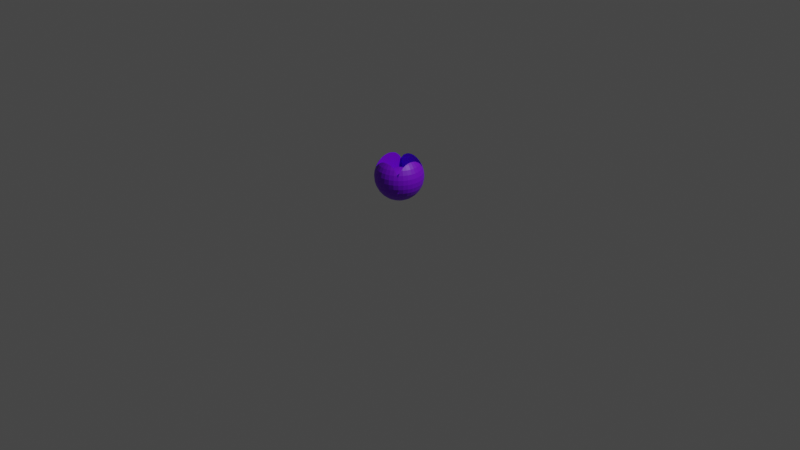 # Source: squish.blend  (saved by Blender 3.0.42; exported with 4.5.12 LTS)
import bpy
from mathutils import Matrix  # noqa: F401  (used for matrix-valued properties, if any)

bpy.ops.wm.read_factory_settings(use_empty=True)
scene = bpy.context.scene
scene.name = 'Scene'

# ---- collections
col_collection = bpy.data.collections.new('Collection'); scene.collection.children.link(col_collection)

# ---- materials (node trees are filled in below, after node groups)
mat_material_001 = bpy.data.materials.new('Material.001')
mat_material_001.use_transparent_shadow = False
mat_material_002 = bpy.data.materials.new('Material.002')
mat_material_002.use_transparent_shadow = False

# ---- material node trees
mat_material_001.use_nodes = True; mat_material_001.node_tree.nodes.clear()
_N = mat_material_001.node_tree.nodes; _L = mat_material_001.node_tree.links
n0 = _N.new('ShaderNodeBsdfPrincipled'); n0.name = 'Principled BSDF'; n0.location = (10, 300)
n0.distribution = 'GGX'
n0.subsurface_method = 'RANDOM_WALK_SKIN'
n0.inputs[0].default_value = (0.8, 0.2255, 0.0, 1.0)
n0.inputs[3].default_value = 1.45
n0.inputs[27].default_value = (0.0, 0.0, 0.0, 1.0)
n0.inputs[28].default_value = 1.0
n1 = _N.new('ShaderNodeOutputMaterial'); n1.name = 'Material Output'; n1.location = (300, 300)
_L.new(n0.outputs[0], n1.inputs[0])
n1.is_active_output = True
mat_material_002.use_nodes = True; mat_material_002.node_tree.nodes.clear()
_N = mat_material_002.node_tree.nodes; _L = mat_material_002.node_tree.links
n0 = _N.new('ShaderNodeBsdfPrincipled'); n0.name = 'Principled BSDF'; n0.location = (10, 300)
n0.distribution = 'GGX'
n0.subsurface_method = 'RANDOM_WALK_SKIN'
n0.inputs[0].default_value = (0.2096, 0.0, 0.8, 1.0)
n0.inputs[3].default_value = 1.45
n0.inputs[27].default_value = (0.0, 0.0, 0.0, 1.0)
n0.inputs[28].default_value = 1.0
n1 = _N.new('ShaderNodeOutputMaterial'); n1.name = 'Material Output'; n1.location = (300, 300)
_L.new(n0.outputs[0], n1.inputs[0])
n1.is_active_output = True

# ---- world
world_world = bpy.data.worlds.new('World'); scene.world = world_world
world_world.use_nodes = True; world_world.node_tree.nodes.clear()
_N = world_world.node_tree.nodes; _L = world_world.node_tree.links
n0 = _N.new('ShaderNodeOutputWorld'); n0.name = 'World Output'; n0.location = (300, 300)
n1 = _N.new('ShaderNodeBackground'); n1.name = 'Background'; n1.location = (10, 300)
n1.inputs[0].default_value = (0.05088, 0.05088, 0.05088, 1.0)
_L.new(n1.outputs[0], n0.inputs[0])
n0.is_active_output = True
world_world.color = (0.05088, 0.05088, 0.05088)
world_world.use_sun_shadow = False
world_world.sun_shadow_jitter_overblur = 0.0

# ---- cameras
cam_camera = bpy.data.cameras.new('Camera')
cam_camera.clip_end = 100.0
cam_camera.ortho_scale = 7.314

# ---- lights
light_light = bpy.data.lights.new('Light', 'POINT')
light_light.transmission_factor = 0.0
light_light.energy = 1000.0
light_light.shadow_soft_size = 0.1
light_light.shadow_maximum_resolution = 0.006
light_light.use_absolute_resolution = True

# ---- meshes
me_cube = bpy.data.meshes.new('Cube')
me_cube.from_pydata([(0.3098, 0.3358, 0.3914), (0.3098, 0.3358, 0.09429), (0.3098, -0.3358, 0.3914), (0.3098, -0.3358, 0.09429), (-0.3098, 0.3358, 0.3914), (-0.3098, 0.3358, 0.09429), (-0.3098, -0.3358, 0.3914), (-0.3098, -0.3358, 0.09429)], [], [(0, 4, 6, 2), (3, 2, 6, 7), (7, 6, 4, 5), (5, 1, 3, 7), (1, 0, 2, 3), (5, 4, 0, 1)])
_uv = me_cube.uv_layers.new(name='UVMap')
_uv.uv.foreach_set('vector', [0.625, 0.5, 0.875, 0.5, 0.875, 0.75, 0.625, 0.75, 0.375, 0.75, 0.625, 0.75, 0.625, 1.0, 0.375, 1.0, 0.375, 0.0, 0.625, 0.0, 0.625, 0.25, 0.375, 0.25, 0.125, 0.5, 0.375, 0.5, 0.375, 0.75, 0.125, 0.75, 0.375, 0.5, 0.625, 0.5, 0.625, 0.75, 0.375, 0.75, 0.375, 0.25, 0.625, 0.25, 0.625, 0.5, 0.375, 0.5])
me_cube.materials.append(mat_material_001)
me_cube.use_remesh_preserve_volume = False
me_cube.use_remesh_preserve_attributes = False
me_cube.use_mirror_vertex_groups = False
me_cube.update()
me_sphere = bpy.data.meshes.new('Sphere')
me_sphere.from_pydata([(0.0, 0.3536, 0.6726), (0.0, 0.4157, 0.5968), (0.0, 0.4619, 0.5103), (0.0, 0.4904, 0.4165), (0.0, 0.4157, 0.04121), (0.0, 0.3536, -0.03456), (0.0, 0.2778, -0.09674), (0.06897, 0.3468, 0.6726), (0.08111, 0.4077, 0.5968), (0.09012, 0.4531, 0.5103), (0.09567, 0.481, 0.4165), (0.09755, 0.4904, 0.319), (0.09567, 0.481, 0.2215), (0.09012, 0.4531, 0.1277), (0.08111, 0.4077, 0.04121), (0.06897, 0.3468, -0.03456), (0.05419, 0.2724, -0.09674), (0.03733, 0.1877, -0.1429), (0.01903, 0.09567, -0.1714), (0.1591, 0.3841, 0.5968), (0.1768, 0.4268, 0.5103), (0.1877, 0.4531, 0.4165), (0.1913, 0.4619, 0.319), (0.1877, 0.4531, 0.2215), (0.1768, 0.4268, 0.1277), (0.1591, 0.3841, 0.04121), (0.1353, 0.3266, -0.03456), (0.1063, 0.2566, -0.09674), (0.07322, 0.1768, -0.1429), (0.03733, 0.09012, -0.1714), (0.231, 0.3457, 0.5968), (0.2566, 0.3841, 0.5103), (0.2724, 0.4077, 0.4165), (0.2778, 0.4157, 0.319), (0.2724, 0.4077, 0.2215), (0.2566, 0.3841, 0.1277), (0.231, 0.3457, 0.04121), (0.1964, 0.294, -0.03456), (0.1543, 0.231, -0.09674), (0.1063, 0.1591, -0.1429), (0.05419, 0.08111, -0.1714), (0.3266, 0.3266, 0.5103), (0.3468, 0.3468, 0.4165), (0.3536, 0.3536, 0.319), (0.3468, 0.3468, 0.2215), (0.3266, 0.3266, 0.1277), (0.294, 0.294, 0.04121), (0.25, 0.25, -0.03456), (0.1964, 0.1964, -0.09674), (0.1353, 0.1353, -0.1429), (0.06897, 0.06897, -0.1714), (0.3457, 0.231, 0.5968), (0.3841, 0.2566, 0.5103), (0.4077, 0.2724, 0.4165), (0.4157, 0.2778, 0.319), (0.4077, 0.2724, 0.2215), (0.3841, 0.2566, 0.1277), (0.3457, 0.231, 0.04121), (0.294, 0.1964, -0.03456), (0.231, 0.1543, -0.09674), (0.1591, 0.1063, -0.1429), (0.08111, 0.05419, -0.1714), (0.3266, 0.1353, 0.6726), (0.3841, 0.1591, 0.5968), (0.4268, 0.1768, 0.5103), (0.4531, 0.1877, 0.4165), (0.4619, 0.1913, 0.319), (0.4531, 0.1877, 0.2215), (0.4268, 0.1768, 0.1277), (0.3841, 0.1591, 0.04121), (0.3266, 0.1353, -0.03456), (0.2566, 0.1063, -0.09674), (0.1768, 0.07322, -0.1429), (0.09012, 0.03733, -0.1714), (0.3468, 0.06897, 0.6726), (0.4077, 0.08111, 0.5968), (0.4531, 0.09012, 0.5103), (0.481, 0.09567, 0.4165), (0.4904, 0.09755, 0.319), (0.481, 0.09567, 0.2215), (0.4531, 0.09012, 0.1277), (0.4077, 0.08111, 0.04121), (0.3468, 0.06897, -0.03456), (0.2724, 0.05419, -0.09674), (0.1877, 0.03733, -0.1429), (0.09567, 0.01903, -0.1714), (0.3536, -2.319e-08, 0.6726), (0.4157, -4.554e-08, 0.5968), (0.4619, -8.29e-09, 0.5103), (0.4904, -4.554e-08, 0.4165), (0.5, -8.28e-08, 0.319), (0.4904, -4.554e-08, 0.2215), (0.4619, -7.535e-08, 0.1277), (0.4157, -5.299e-08, 0.04121), (0.3536, -2.319e-08, -0.03456), (0.2778, -5.672e-08, -0.09674), (0.1913, -4.927e-08, -0.1429), (0.09755, -3.809e-08, -0.1714), (0.3468, -0.06897, 0.6726), (0.4077, -0.08111, 0.5968), (0.4531, -0.09012, 0.5103), (0.481, -0.09567, 0.4165), (0.4904, -0.09755, 0.319), (0.481, -0.09567, 0.2215), (0.4531, -0.09012, 0.1277), (0.4077, -0.08111, 0.04121), (0.3468, -0.06897, -0.03456), (0.2724, -0.05419, -0.09674), (0.1877, -0.03733, -0.1429), (0.09567, -0.01903, -0.1714), (0.3266, -0.1353, 0.6726), (0.3841, -0.1591, 0.5968), (0.4268, -0.1768, 0.5103), (0.4531, -0.1877, 0.4165), (0.4619, -0.1913, 0.319), (0.4531, -0.1877, 0.2215), (0.4268, -0.1768, 0.1277), (0.3841, -0.1591, 0.04121), (0.3266, -0.1353, -0.03456), (0.2566, -0.1063, -0.09674), (0.1768, -0.07322, -0.1429), (0.09012, -0.03733, -0.1714), (0.3457, -0.231, 0.5968), (0.3841, -0.2566, 0.5103), (0.4077, -0.2724, 0.4165), (0.4157, -0.2778, 0.319), (0.4077, -0.2724, 0.2215), (0.3841, -0.2566, 0.1277), (0.3457, -0.231, 0.04121), (0.294, -0.1964, -0.03456), (0.231, -0.1543, -0.09674), (0.1591, -0.1063, -0.1429), (0.08111, -0.05419, -0.1714), (0.3266, -0.3266, 0.5103), (0.3468, -0.3468, 0.4165), (0.3536, -0.3536, 0.319), (0.3468, -0.3468, 0.2215), (0.3266, -0.3266, 0.1277), (0.294, -0.294, 0.04121), (0.25, -0.25, -0.03456), (0.1964, -0.1964, -0.09674), (0.1353, -0.1353, -0.1429), (0.06897, -0.06897, -0.1714), (0.231, -0.3457, 0.5968), (0.2566, -0.3841, 0.5103), (0.2724, -0.4077, 0.4165), (0.2778, -0.4157, 0.319), (0.2724, -0.4077, 0.2215), (0.2566, -0.3841, 0.1277), (0.231, -0.3457, 0.04121), (0.1964, -0.294, -0.03456), (0.1543, -0.231, -0.09674), (0.1063, -0.1591, -0.1429), (0.05419, -0.08111, -0.1714), (0.1591, -0.3841, 0.5968), (0.1768, -0.4268, 0.5103), (0.1877, -0.4531, 0.4165), (0.1913, -0.4619, 0.319), (0.1877, -0.4531, 0.2215), (0.1768, -0.4268, 0.1277), (0.1591, -0.3841, 0.04121), (0.1353, -0.3266, -0.03456), (0.1063, -0.2566, -0.09674), (0.07322, -0.1768, -0.1429), (0.03733, -0.09012, -0.1714), (0.06897, -0.3468, 0.6726), (0.08111, -0.4077, 0.5968), (0.09012, -0.4531, 0.5103), (0.09567, -0.481, 0.4165), (0.09754, -0.4904, 0.319), (0.09567, -0.481, 0.2215), (0.09012, -0.4531, 0.1277), (0.08111, -0.4077, 0.04121), (0.06897, -0.3468, -0.03456), (0.05419, -0.2724, -0.09674), (0.03733, -0.1877, -0.1429), (0.01903, -0.09567, -0.1714), (2.343e-08, -0.3536, 0.6726), (-6.373e-09, -0.4157, 0.5968), (8.528e-09, -0.4619, 0.5103), (-3.618e-08, -0.4904, 0.4165), (-1.33e-07, -0.5, 0.319), (-3.618e-08, -0.4904, 0.2215), (-5.853e-08, -0.4619, 0.1277), (-2.127e-08, -0.4157, 0.04121), (2.343e-08, -0.3536, -0.03456), (-3.245e-08, -0.2778, -0.09674), (1.077e-09, -0.1913, -0.1429), (-7.856e-10, -0.09755, -0.1714), (-0.06897, -0.3468, 0.6726), (-0.08111, -0.4077, 0.5968), (-0.09012, -0.4531, 0.5103), (-0.09567, -0.481, 0.4165), (-0.09755, -0.4904, 0.319), (-0.09567, -0.481, 0.2215), (-0.09012, -0.4531, 0.1277), (-0.08111, -0.4077, 0.04121), (-0.06897, -0.3468, -0.03456), (-0.05419, -0.2724, -0.09674), (-0.03733, -0.1877, -0.1429), (-0.01903, -0.09567, -0.1714), (-0.1591, -0.3841, 0.5968), (-0.1768, -0.4268, 0.5103), (-0.1877, -0.4531, 0.4165), (-0.1913, -0.4619, 0.319), (-0.1877, -0.4531, 0.2215), (-0.1768, -0.4268, 0.1277), (-0.1591, -0.3841, 0.04121), (-0.1353, -0.3266, -0.03456), (-0.1063, -0.2566, -0.09674), (-0.07322, -0.1768, -0.1429), (-0.03733, -0.09012, -0.1714), (-0.231, -0.3457, 0.5968), (-0.2566, -0.3841, 0.5103), (-0.2724, -0.4077, 0.4165), (-0.2778, -0.4157, 0.319), (-0.2724, -0.4077, 0.2215), (-0.2566, -0.3841, 0.1277), (-0.231, -0.3457, 0.04121), (-0.1964, -0.294, -0.03456), (-0.1543, -0.231, -0.09674), (-0.1063, -0.1591, -0.1429), (-0.05419, -0.08111, -0.1714), (-0.3266, -0.3266, 0.5103), (-0.3468, -0.3468, 0.4165), (-0.3536, -0.3536, 0.319), (-0.3468, -0.3468, 0.2215), (-0.3266, -0.3266, 0.1277), (-0.294, -0.294, 0.04121), (-0.25, -0.25, -0.03456), (-0.1964, -0.1964, -0.09674), (-0.1353, -0.1353, -0.1429), (-0.06897, -0.06897, -0.1714), (-0.3457, -0.231, 0.5968), (-0.3841, -0.2566, 0.5103), (-0.4077, -0.2724, 0.4165), (-0.4157, -0.2778, 0.319), (-0.4077, -0.2724, 0.2215), (-0.3841, -0.2566, 0.1277), (-0.3457, -0.231, 0.04121), (-0.294, -0.1964, -0.03456), (-0.231, -0.1543, -0.09674), (-0.1591, -0.1063, -0.1429), (-0.08111, -0.05419, -0.1714), (-0.3266, -0.1353, 0.6726), (-0.3841, -0.1591, 0.5968), (-0.4268, -0.1768, 0.5103), (-0.4531, -0.1877, 0.4165), (-0.4619, -0.1913, 0.319), (-0.4531, -0.1877, 0.2215), (-0.4268, -0.1768, 0.1277), (-0.3841, -0.1591, 0.04121), (-0.3266, -0.1353, -0.03456), (-0.2566, -0.1063, -0.09674), (-0.1768, -0.07322, -0.1429), (-0.09012, -0.03733, -0.1714), (-0.3468, -0.06897, 0.6726), (-0.4077, -0.08111, 0.5968), (-0.4531, -0.09012, 0.5103), (-0.481, -0.09567, 0.4165), (-0.4904, -0.09754, 0.319), (-0.481, -0.09567, 0.2215), (-0.4531, -0.09012, 0.1277), (-0.4077, -0.08111, 0.04121), (-0.3468, -0.06897, -0.03456), (-0.2724, -0.05419, -0.09674), (-0.1877, -0.03733, -0.1429), (-0.09567, -0.01903, -0.1714), (-0.3536, -4.554e-08, 0.6726), (-0.4157, -2.319e-08, 0.5968), (-0.4619, -8.399e-10, 0.5103), (-0.4904, 3.641e-08, 0.4165), (-0.5, 1.929e-07, 0.319), (-0.4904, 3.641e-08, 0.2215), (-0.4619, 5.876e-08, 0.1277), (-0.4157, -1.574e-08, 0.04121), (-0.3536, -4.554e-08, -0.03456), (-0.2778, 2.885e-09, -0.09674), (-0.1913, -3.064e-08, -0.1429), (-0.09755, -3.437e-08, -0.1714), (-0.3468, 0.06897, 0.6726), (-0.4077, 0.08111, 0.5968), (-0.4531, 0.09012, 0.5103), (-0.481, 0.09567, 0.4165), (-0.4904, 0.09755, 0.319), (-0.481, 0.09567, 0.2215), (-0.4531, 0.09012, 0.1277), (-0.4077, 0.08111, 0.04121), (-0.3468, 0.06897, -0.03456), (-0.2724, 0.05419, -0.09674), (-0.1877, 0.03733, -0.1429), (-0.09567, 0.01903, -0.1714), (-0.3266, 0.1353, 0.6726), (-0.3841, 0.1591, 0.5968), (-0.4268, 0.1768, 0.5103), (-0.4531, 0.1877, 0.4165), (-0.4619, 0.1913, 0.319), (-0.4531, 0.1877, 0.2215), (-0.4268, 0.1768, 0.1277), (-0.3841, 0.1591, 0.04121), (-0.3266, 0.1353, -0.03456), (-0.2566, 0.1063, -0.09674), (-0.1768, 0.07322, -0.1429), (-0.09012, 0.03733, -0.1714), (-0.3457, 0.231, 0.5968), (-0.3841, 0.2566, 0.5103), (-0.4077, 0.2724, 0.4165), (-0.4157, 0.2778, 0.319), (-0.4077, 0.2724, 0.2215), (-0.3841, 0.2566, 0.1277), (-0.3457, 0.231, 0.04121), (-0.294, 0.1964, -0.03456), (-0.231, 0.1543, -0.09674), (-0.1591, 0.1063, -0.1429), (-0.08111, 0.05419, -0.1714), (-0.3266, 0.3266, 0.5103), (-0.3468, 0.3468, 0.4165), (-0.3536, 0.3536, 0.319), (-0.3468, 0.3468, 0.2215), (-0.3266, 0.3266, 0.1277), (-0.294, 0.294, 0.04121), (-0.25, 0.25, -0.03456), (-0.1964, 0.1964, -0.09674), (-0.1353, 0.1353, -0.1429), (-0.06897, 0.06897, -0.1714), (-0.231, 0.3457, 0.5968), (-0.2566, 0.3841, 0.5103), (-0.2724, 0.4077, 0.4165), (-0.2778, 0.4157, 0.319), (-0.2724, 0.4077, 0.2215), (-0.2566, 0.3841, 0.1277), (-0.231, 0.3457, 0.04121), (-0.1964, 0.294, -0.03456), (-0.1543, 0.231, -0.09674), (-0.1063, 0.1591, -0.1429), (-0.05419, 0.08111, -0.1714), (-0.1591, 0.3841, 0.5968), (-0.1768, 0.4268, 0.5103), (-0.1877, 0.4531, 0.4165), (-0.1913, 0.4619, 0.319), (-0.1877, 0.4531, 0.2215), (-0.1768, 0.4268, 0.1277), (-0.1591, 0.3841, 0.04121), (-0.1353, 0.3266, -0.03456), (-0.1063, 0.2566, -0.09674), (-0.07322, 0.1768, -0.1429), (-0.03733, 0.09012, -0.1714), (-0.06897, 0.3468, 0.6726), (-0.08111, 0.4077, 0.5968), (-0.09012, 0.4531, 0.5103), (-0.09567, 0.481, 0.4165), (-0.09754, 0.4904, 0.319), (-0.09567, 0.481, 0.2215), (-0.09012, 0.4531, 0.1277), (-0.08111, 0.4077, 0.04121), (-0.06897, 0.3468, -0.03456), (-0.05419, 0.2724, -0.09674), (-0.03733, 0.1877, -0.1429), (-0.01903, 0.09567, -0.1714), (2.693e-07, 0.5, 0.319), (1.128e-07, 0.4904, 0.2215), (9.793e-08, 0.4619, 0.1277), (3.46e-08, 0.1913, -0.1429), (1.412e-08, 0.09755, -0.1714), (0.0, -4.371e-08, -0.181), (-0.228, 0.3413, 0.6032), (0.227, -0.3398, 0.6055), (0.3219, -0.1441, 0.6726), (0.3219, 0.1442, 0.6726), (0.0, 0.3401, 0.6836), (-0.3045, -0.1767, 0.6726), (0.3239, 0.2575, 0.5968), (0.238, -0.3399, 0.5968), (-0.306, 0.2793, 0.5968), (-0.3051, 0.1756, 0.6726), (-0.3044, -0.06054, 0.708), (0.3214, 0.06392, 0.6938), (0.3239, -0.2575, 0.5968), (-0.3069, 0.3428, 0.5103), (0.1411, 0.3407, 0.654), (0.3261, 0.3261, 0.5118), (-0.3048, 0.1263, 0.6919), (-0.06749, -0.3393, 0.6788), (-0.2282, -0.3415, 0.6028), (0.3086, -0.3415, 0.5103), (0.3218, -0.1333, 0.6768), (-0.2358, -0.3417, 0.5968), (0.323, 0.2158, 0.63), (-0.3044, -0.1261, 0.6923), (0.09022, 0.3403, 0.6726), (0.3218, 0.1333, 0.6769), (0.2358, 0.3417, 0.5968), (-0.3046, 0.06058, 0.7078), (1.265e-08, -0.3389, 0.6845), (-0.3053, 0.204, 0.6559), (-0.1409, -0.3401, 0.6548), (-0.3053, -0.3053, 0.5669), (0.323, -0.2158, 0.6299), (0.3214, -0.06392, 0.6938), (0.09512, -0.3388, 0.6726), (0.3261, 0.3271, 0.5103), (0.3064, 0.3433, 0.5103), (-0.305, -0.2805, 0.5968), (-0.141, 0.3405, 0.6543), (-0.3057, -0.3438, 0.5103), (-0.3046, -0.2035, 0.657), (0.1404, -0.339, 0.6562), (-0.09065, 0.3402, 0.6726), (-0.2362, 0.3414, 0.5968), (-0.06765, 0.3401, 0.6781), (-0.3044, -1.414e-08, 0.7129), (-0.09276, -0.3395, 0.6726), (0.06739, -0.3388, 0.6792), (0.3212, -3.75e-08, 0.6991), (-0.3064, 0.3064, 0.564), (0.2283, 0.3416, 0.6027), (0.06767, 0.3402, 0.678), (0.3273, 0.3441, 0.4642), (0.3272, -0.3423, 0.4691), (-9.732e-05, 0.09755, 0.4543), (-9.732e-05, 0.1913, 0.4258), (-9.732e-05, 0.2778, 0.3796), (0.01893, 0.09567, 0.4543), (0.03723, 0.1877, 0.4258), (0.0541, 0.2724, 0.3796), (0.03723, 0.09012, 0.4543), (0.07313, 0.1768, 0.4258), (0.1062, 0.2566, 0.3796), (0.1352, 0.3266, 0.3175), (0.0541, 0.08111, 0.4543), (0.1062, 0.1591, 0.4258), (0.1542, 0.231, 0.3796), (0.1963, 0.294, 0.3175), (0.06888, 0.06897, 0.4543), (0.1352, 0.1353, 0.4258), (0.1963, 0.1964, 0.3796), (0.2499, 0.25, 0.3175), (0.2939, 0.294, 0.2417), (0.08101, 0.05419, 0.4543), (0.159, 0.1063, 0.4258), (0.2309, 0.1543, 0.3796), (0.2939, 0.1964, 0.3175), (0.3238, 0.2575, 0.2417), (0.09002, 0.03733, 0.4543), (0.1767, 0.07322, 0.4258), (0.2565, 0.1063, 0.3796), (0.3218, 0.1442, 0.3175), (0.09557, 0.01903, 0.4543), (0.1876, 0.03733, 0.4258), (0.2724, 0.05419, 0.3796), (0.09745, -3.439e-08, 0.4543), (0.1912, -6.047e-08, 0.4258), (0.2777, -5.674e-08, 0.3796), (0.09557, -0.01903, 0.4543), (0.1876, -0.03733, 0.4258), (0.2724, -0.05419, 0.3796), (0.09002, -0.03733, 0.4543), (0.1767, -0.07322, 0.4258), (0.2565, -0.1063, 0.3796), (0.08101, -0.05419, 0.4543), (0.159, -0.1063, 0.4258), (0.2309, -0.1543, 0.3796), (0.2939, -0.1964, 0.3175), (0.06888, -0.06897, 0.4543), (0.1352, -0.1353, 0.4258), (0.1963, -0.1964, 0.3796), (0.2499, -0.25, 0.3175), (0.2939, -0.294, 0.2417), (0.3265, -0.3266, 0.1553), (0.0541, -0.08111, 0.4543), (0.1062, -0.1591, 0.4258), (0.1542, -0.231, 0.3796), (0.1963, -0.294, 0.3175), (0.2379, -0.3399, 0.2417), (0.3085, -0.3415, 0.1553), (0.03723, -0.09012, 0.4543), (0.07313, -0.1768, 0.4258), (0.1062, -0.2566, 0.3796), (0.1352, -0.3266, 0.3175), (0.01893, -0.09567, 0.4543), (0.03723, -0.1877, 0.4258), (0.0541, -0.2724, 0.3796), (0.09502, -0.3388, 0.3175), (-9.732e-05, -0.09755, 0.4543), (-9.734e-05, -0.1913, 0.4258), (-9.736e-05, -0.2778, 0.3796), (-0.01913, -0.09567, 0.4543), (-0.03743, -0.1877, 0.4258), (-0.05429, -0.2724, 0.3796), (-0.03743, -0.09012, 0.4543), (-0.07332, -0.1768, 0.4258), (-0.1064, -0.2566, 0.3796), (-0.1354, -0.3266, 0.3175), (-0.05429, -0.08111, 0.4543), (-0.1064, -0.1591, 0.4258), (-0.1544, -0.231, 0.3796), (-0.1965, -0.294, 0.3175), (-0.06907, -0.06897, 0.4543), (-0.1354, -0.1353, 0.4258), (-0.1965, -0.1964, 0.3796), (-0.2501, -0.25, 0.3175), (-0.2941, -0.294, 0.2417), (-0.2359, -0.3417, 0.2417), (-0.0812, -0.05419, 0.4543), (-0.1592, -0.1063, 0.4258), (-0.2311, -0.1543, 0.3796), (-0.2941, -0.1964, 0.3175), (-0.3051, -0.2805, 0.2417), (-9.736e-05, -6.046e-08, 0.4639), (-0.09022, -0.03733, 0.4543), (-0.1769, -0.07322, 0.4258), (-0.2567, -0.1063, 0.3796), (-0.3046, -0.1767, 0.3175), (-0.09577, -0.01903, 0.4543), (-0.1878, -0.03733, 0.4258), (-0.2725, -0.05419, 0.3796), (-0.09764, -3.625e-08, 0.4543), (-0.1914, -2.321e-08, 0.4258), (-0.2779, 2.863e-09, 0.3796), (-0.09577, 0.01903, 0.4543), (-0.1878, 0.03733, 0.4258), (-0.2725, 0.05419, 0.3796), (-0.09022, 0.03733, 0.4543), (-0.1769, 0.07322, 0.4258), (-0.2567, 0.1063, 0.3796), (-0.0812, 0.05419, 0.4543), (-0.1592, 0.1063, 0.4258), (-0.2311, 0.1543, 0.3796), (-0.2941, 0.1964, 0.3175), (-0.3052, 0.1756, 0.3175), (-0.06907, 0.06897, 0.4543), (-0.1354, 0.1353, 0.4258), (-0.1965, 0.1964, 0.3796), (-0.2501, 0.25, 0.3175), (-0.2941, 0.294, 0.2417), (-0.05429, 0.08111, 0.4543), (-0.1064, 0.1591, 0.4258), (-0.1544, 0.231, 0.3796), (-0.1965, 0.294, 0.3175), (-0.2363, 0.3414, 0.2417), (-0.03743, 0.09012, 0.4543), (-0.07332, 0.1768, 0.4258), (-0.1064, 0.2566, 0.3796), (-0.1354, 0.3266, 0.3175), (-0.01913, 0.09567, 0.4543), (-0.03743, 0.1877, 0.4258), (-0.05429, 0.2724, 0.3796), (-0.09074, 0.3402, 0.3175), (-0.2281, 0.3413, 0.2481), (0.2269, -0.3398, 0.2504), (0.3218, -0.1441, 0.3175), (-9.732e-05, 0.3401, 0.3285), (-0.3061, 0.2793, 0.2417), (-0.3045, -0.06054, 0.3529), (0.3213, 0.06392, 0.3387), (0.3238, -0.2575, 0.2417), (0.141, 0.3407, 0.299), (0.326, 0.3261, 0.1567), (-0.3049, 0.1263, 0.3368), (-0.06759, -0.3393, 0.3237), (-0.2283, -0.3415, 0.2477), (0.3217, -0.1333, 0.3218), (0.3229, 0.2158, 0.2749), (-0.3045, -0.1261, 0.3372), (0.09012, 0.3403, 0.3175), (0.3217, 0.1333, 0.3218), (0.2357, 0.3417, 0.2417), (-0.3047, 0.06058, 0.3528), (-9.731e-05, -0.3389, 0.3295), (-0.3054, 0.204, 0.3008), (-0.141, -0.3401, 0.2997), (-0.3054, -0.3053, 0.2118), (0.3229, -0.2158, 0.2749), (0.3213, -0.06392, 0.3387), (0.326, 0.3271, 0.1553), (0.3063, 0.3433, 0.1553), (-0.1411, 0.3405, 0.2992), (-0.3047, -0.2035, 0.3019), (0.1403, -0.339, 0.3012), (-0.06775, 0.3401, 0.323), (-0.3045, -1.416e-08, 0.3578), (-0.09286, -0.3395, 0.3175), (0.06729, -0.3388, 0.3241), (0.3211, -3.752e-08, 0.344), (-0.3065, 0.3064, 0.2089), (0.2282, 0.3416, 0.2476), (0.06757, 0.3402, 0.3229), (-0.3058, -0.3438, 0.1553), (0.3272, 0.3441, 0.1091), (-0.307, 0.3428, 0.1553), (0.3271, -0.3423, 0.114)], [], [(360, 359, 11, 12), (361, 360, 12, 13), (4, 361, 13, 14), (0, 369, 416, 7), (5, 4, 14, 15), (1, 0, 7, 8), (6, 5, 15, 16), (2, 1, 8, 9), (362, 6, 16, 17), (3, 2, 9, 10), (363, 362, 17, 18), (359, 3, 10, 11), (364, 363, 18), (11, 10, 21, 22), (364, 18, 29), (12, 11, 22, 23), (13, 12, 23, 24), (14, 13, 24, 25), (7, 416, 389), (15, 14, 25, 26), (8, 7, 389, 379, 19), (16, 15, 26, 27), (9, 8, 19, 20), (17, 16, 27, 28), (10, 9, 20, 21), (18, 17, 28, 29), (26, 25, 36, 37), (19, 379, 415, 30), (27, 26, 37, 38), (20, 19, 30, 31), (28, 27, 38, 39), (21, 20, 31, 32), (29, 28, 39, 40), (22, 21, 32, 33), (364, 29, 40), (23, 22, 33, 34), (24, 23, 34, 35), (25, 24, 35, 36), (364, 40, 50), (34, 33, 43, 44), (35, 34, 44, 45), (36, 35, 45, 46), (37, 36, 46, 47), (30, 415, 391), (38, 37, 47, 48), (31, 30, 391, 401), (39, 38, 48, 49), (32, 31, 401, 417, 400, 41, 42), (40, 39, 49, 50), (33, 32, 42, 43), (48, 47, 58, 59), (41, 380, 371, 51, 52), (49, 48, 59, 60), (42, 41, 52, 53), (50, 49, 60, 61), (43, 42, 53, 54), (364, 50, 61), (44, 43, 54, 55), (45, 44, 55, 56), (46, 45, 56, 57), (47, 46, 57, 58), (55, 54, 66, 67), (56, 55, 67, 68), (57, 56, 68, 69), (58, 57, 69, 70), (51, 387, 368, 62, 63), (59, 58, 70, 71), (52, 51, 63, 64), (60, 59, 71, 72), (53, 52, 64, 65), (61, 60, 72, 73), (54, 53, 65, 66), (364, 61, 73), (71, 70, 82, 83), (64, 63, 75, 76), (72, 71, 83, 84), (65, 64, 76, 77), (73, 72, 84, 85), (66, 65, 77, 78), (364, 73, 85), (67, 66, 78, 79), (68, 67, 79, 80), (69, 68, 80, 81), (62, 390, 376, 74), (70, 69, 81, 82), (63, 62, 74, 75), (80, 79, 91, 92), (81, 80, 92, 93), (74, 376, 413, 86), (82, 81, 93, 94), (75, 74, 86, 87), (83, 82, 94, 95), (76, 75, 87, 88), (84, 83, 95, 96), (77, 76, 88, 89), (85, 84, 96, 97), (78, 77, 89, 90), (364, 85, 97), (79, 78, 90, 91), (96, 95, 107, 108), (89, 88, 100, 101), (97, 96, 108, 109), (90, 89, 101, 102), (364, 97, 109), (91, 90, 102, 103), (92, 91, 103, 104), (93, 92, 104, 105), (86, 413, 398, 98), (94, 93, 105, 106), (87, 86, 98, 99), (95, 94, 106, 107), (88, 87, 99, 100), (105, 104, 116, 117), (98, 398, 385, 110), (106, 105, 117, 118), (99, 98, 110, 111), (107, 106, 118, 119), (100, 99, 111, 112), (108, 107, 119, 120), (101, 100, 112, 113), (109, 108, 120, 121), (102, 101, 113, 114), (364, 109, 121), (103, 102, 114, 115), (104, 103, 115, 116), (113, 112, 123, 124), (121, 120, 131, 132), (114, 113, 124, 125), (364, 121, 132), (115, 114, 125, 126), (116, 115, 126, 127), (117, 116, 127, 128), (110, 385, 367), (118, 117, 128, 129), (111, 110, 367, 397, 122), (119, 118, 129, 130), (112, 111, 122, 123), (120, 119, 130, 131), (128, 127, 137, 138), (129, 128, 138, 139), (122, 397, 377), (130, 129, 139, 140), (123, 122, 377, 133), (131, 130, 140, 141), (124, 123, 133, 134), (132, 131, 141, 142), (125, 124, 134, 135), (364, 132, 142), (126, 125, 135, 136), (127, 126, 136, 137), (142, 141, 152, 153), (135, 134, 145, 146), (364, 142, 153), (136, 135, 146, 147), (137, 136, 147, 148), (138, 137, 148, 149), (139, 138, 149, 150), (140, 139, 150, 151), (141, 140, 151, 152), (134, 133, 418, 384, 144, 145), (150, 149, 160, 161), (143, 366, 406, 154), (151, 150, 161, 162), (144, 143, 154, 155), (152, 151, 162, 163), (145, 144, 155, 156), (153, 152, 163, 164), (146, 145, 156, 157), (364, 153, 164), (147, 146, 157, 158), (148, 147, 158, 159), (149, 148, 159, 160), (157, 156, 168, 169), (364, 164, 176), (158, 157, 169, 170), (159, 158, 170, 171), (160, 159, 171, 172), (161, 160, 172, 173), (154, 406, 399, 165, 166), (162, 161, 173, 174), (155, 154, 166, 167), (163, 162, 174, 175), (156, 155, 167, 168), (164, 163, 175, 176), (173, 172, 184, 185), (166, 165, 177, 178), (174, 173, 185, 186), (167, 166, 178, 179), (175, 174, 186, 187), (168, 167, 179, 180), (176, 175, 187, 188), (169, 168, 180, 181), (364, 176, 188), (170, 169, 181, 182), (171, 170, 182, 183), (172, 171, 183, 184), (165, 412, 393, 177), (364, 188, 200), (182, 181, 193, 194), (183, 182, 194, 195), (184, 183, 195, 196), (177, 393, 382, 189), (185, 184, 196, 197), (178, 177, 189, 190), (186, 185, 197, 198), (179, 178, 190, 191), (187, 186, 198, 199), (180, 179, 191, 192), (188, 187, 199, 200), (181, 180, 192, 193), (198, 197, 208, 209), (191, 190, 201, 202), (199, 198, 209, 210), (192, 191, 202, 203), (200, 199, 210, 211), (193, 192, 203, 204), (364, 200, 211), (194, 193, 204, 205), (195, 194, 205, 206), (196, 195, 206, 207), (189, 382, 411), (197, 196, 207, 208), (190, 189, 411, 395, 201), (206, 205, 216, 217), (207, 206, 217, 218), (208, 207, 218, 219), (201, 395, 383, 212), (209, 208, 219, 220), (202, 201, 212, 213), (210, 209, 220, 221), (203, 202, 213, 214), (211, 210, 221, 222), (204, 203, 214, 215), (364, 211, 222), (205, 204, 215, 216), (213, 212, 386, 404), (221, 220, 230, 231), (214, 213, 404, 223, 224), (222, 221, 231, 232), (215, 214, 224, 225), (364, 222, 232), (216, 215, 225, 226), (217, 216, 226, 227), (218, 217, 227, 228), (219, 218, 228, 229), (212, 383, 386), (220, 219, 229, 230), (227, 226, 237, 238), (228, 227, 238, 239), (229, 228, 239, 240), (230, 229, 240, 241), (223, 396, 402, 233, 234), (231, 230, 241, 242), (224, 223, 234, 235), (232, 231, 242, 243), (225, 224, 235, 236), (364, 232, 243), (226, 225, 236, 237), (242, 241, 253, 254), (235, 234, 246, 247), (243, 242, 254, 255), (236, 235, 247, 248), (364, 243, 255), (237, 236, 248, 249), (238, 237, 249, 250), (239, 238, 250, 251), (240, 239, 251, 252), (233, 405, 370, 244, 245), (241, 240, 252, 253), (234, 233, 245, 246), (251, 250, 262, 263), (244, 388, 375, 256), (252, 251, 263, 264), (245, 244, 256, 257), (253, 252, 264, 265), (246, 245, 257, 258), (254, 253, 265, 266), (247, 246, 258, 259), (255, 254, 266, 267), (248, 247, 259, 260), (364, 255, 267), (249, 248, 260, 261), (250, 249, 261, 262), (259, 258, 270, 271), (267, 266, 278, 279), (260, 259, 271, 272), (364, 267, 279), (261, 260, 272, 273), (262, 261, 273, 274), (263, 262, 274, 275), (256, 375, 410, 268), (264, 263, 275, 276), (257, 256, 268, 269), (265, 264, 276, 277), (258, 257, 269, 270), (266, 265, 277, 278), (275, 274, 286, 287), (268, 410, 392, 280), (276, 275, 287, 288), (269, 268, 280, 281), (277, 276, 288, 289), (270, 269, 281, 282), (278, 277, 289, 290), (271, 270, 282, 283), (279, 278, 290, 291), (272, 271, 283, 284), (364, 279, 291), (273, 272, 284, 285), (274, 273, 285, 286), (291, 290, 302, 303), (284, 283, 295, 296), (364, 291, 303), (285, 284, 296, 297), (286, 285, 297, 298), (287, 286, 298, 299), (280, 392, 381, 292), (288, 287, 299, 300), (281, 280, 292, 293), (289, 288, 300, 301), (282, 281, 293, 294), (290, 289, 301, 302), (283, 282, 294, 295), (300, 299, 310, 311), (293, 292, 374, 394, 304), (301, 300, 311, 312), (294, 293, 304, 305), (302, 301, 312, 313), (295, 294, 305, 306), (303, 302, 313, 314), (296, 295, 306, 307), (364, 303, 314), (297, 296, 307, 308), (298, 297, 308, 309), (299, 298, 309, 310), (292, 381, 374), (364, 314, 324), (308, 307, 317, 318), (309, 308, 318, 319), (310, 309, 319, 320), (311, 310, 320, 321), (304, 394, 373), (312, 311, 321, 322), (305, 304, 373, 414, 315), (313, 312, 322, 323), (306, 305, 315, 316), (314, 313, 323, 324), (307, 306, 316, 317), (322, 321, 332, 333), (315, 414, 378), (323, 322, 333, 334), (316, 315, 378, 326, 327), (324, 323, 334, 335), (317, 316, 327, 328), (364, 324, 335), (318, 317, 328, 329), (404, 386, 502, 587), (319, 318, 329, 330), (408, 378, 589, 539), (320, 319, 330, 331), (396, 404, 587, 571), (321, 320, 331, 332), (329, 328, 339, 340), (387, 371, 442, 562), (330, 329, 340, 341), (386, 383, 560, 502), (331, 330, 341, 342), (133, 377, 555, 468), (332, 331, 342, 343), (325, 365, 403, 336), (333, 332, 343, 344), (326, 325, 336, 337), (334, 333, 344, 345), (327, 326, 337, 338), (335, 334, 345, 346), (328, 327, 338, 339), (405, 402, 507, 577), (364, 335, 346), (344, 343, 355, 356), (337, 336, 348, 349), (345, 344, 356, 357), (338, 337, 349, 350), (346, 345, 357, 358), (339, 338, 350, 351), (391, 415, 585, 566), (364, 346, 358), (340, 339, 351, 352), (381, 392, 567, 558), (341, 340, 352, 353), (388, 370, 512, 563), (342, 341, 353, 354), (411, 382, 559, 581), (343, 342, 354, 355), (336, 403, 407, 347, 348), (403, 365, 548, 576), (353, 352, 360, 361), (402, 396, 571, 507), (354, 353, 361, 4), (347, 409, 369, 0), (355, 354, 4, 5), (348, 347, 0, 1), (356, 355, 5, 6), (349, 348, 1, 2), (357, 356, 6, 362), (350, 349, 2, 3), (358, 357, 362, 363), (351, 350, 3, 359), (390, 368, 446, 565), (364, 358, 363), (352, 351, 359, 360), (366, 372, 473, 549), (375, 388, 563, 553), (406, 366, 549, 578), (389, 416, 586, 564), (409, 407, 547, 579), (394, 374, 529, 569), (384, 372, 143, 144), (369, 409, 579, 551), (374, 381, 558, 529), (395, 411, 581, 570), (371, 380, 557, 442), (407, 409, 347), (383, 395, 570, 560), (372, 366, 143), (401, 391, 566, 575), (367, 385, 561, 550), (380, 400, 574, 557), (402, 405, 233), (372, 384, 474, 473), (368, 387, 562, 446), (396, 223, 404), (407, 403, 576, 547), (370, 405, 577, 512), (376, 390, 565, 554), (412, 399, 482, 582), (410, 375, 553, 580), (413, 376, 554, 583), (392, 410, 580, 567), (416, 369, 551, 586), (399, 412, 165), (373, 394, 569, 552), (377, 397, 572, 555), (379, 389, 564, 556), (400, 380, 41), (365, 408, 539, 548), (397, 367, 550, 572), (415, 379, 556, 585), (384, 418, 590, 474), (417, 401, 575, 588), (368, 390, 62), (418, 133, 468, 590), (370, 388, 244), (400, 417, 588, 574), (398, 413, 583, 573), (371, 387, 51), (399, 406, 578, 482), (408, 325, 326, 378), (385, 398, 573, 561), (393, 412, 582, 568), (414, 373, 552, 584), (382, 393, 568, 559), (408, 365, 325), (378, 414, 584, 589), (420, 419, 422, 423), (421, 420, 423, 424), (419, 508, 422), (422, 508, 425), (423, 422, 425, 426), (424, 423, 426, 427), (425, 508, 429), (426, 425, 429, 430), (427, 426, 430, 431), (428, 427, 431, 432), (429, 508, 433), (430, 429, 433, 434), (431, 430, 434, 435), (432, 431, 435, 436), (437, 436, 441, 562, 442), (433, 508, 438), (434, 433, 438, 439), (435, 434, 439, 440), (436, 435, 440, 441), (439, 438, 443, 444), (440, 439, 444, 445), (441, 440, 445, 565, 446), (438, 508, 443), (443, 508, 447), (444, 443, 447, 448), (445, 444, 448, 449), (449, 448, 451, 452), (447, 508, 450), (448, 447, 450, 451), (450, 508, 453), (451, 450, 453, 454), (452, 451, 454, 455), (455, 454, 457, 458), (453, 508, 456), (454, 453, 456, 457), (456, 508, 459), (457, 456, 459, 460), (458, 457, 460, 461), (462, 461, 465, 466), (459, 508, 463), (460, 459, 463, 464), (461, 460, 464, 465), (463, 508, 469), (464, 463, 469, 470), (465, 464, 470, 471), (466, 465, 471, 472), (467, 466, 472, 549, 473), (468, 467, 473, 474), (472, 471, 477, 478), (469, 508, 475), (470, 469, 475, 476), (471, 470, 476, 477), (475, 508, 479), (476, 475, 479, 480), (477, 476, 480, 481), (478, 477, 481, 582, 482), (479, 508, 483), (480, 479, 483, 484), (481, 480, 484, 485), (484, 483, 486, 487), (485, 484, 487, 488), (483, 508, 486), (486, 508, 489), (487, 486, 489, 490), (488, 487, 490, 491), (490, 489, 493, 494), (491, 490, 494, 495), (492, 491, 495, 496), (489, 508, 493), (493, 508, 497), (494, 493, 497, 498), (495, 494, 498, 499), (496, 495, 499, 500), (499, 498, 504, 505), (500, 499, 505, 506), (501, 500, 506, 577, 507), (497, 508, 503), (498, 497, 503, 504), (503, 508, 509), (504, 503, 509, 510), (505, 504, 510, 511), (506, 505, 511, 563, 512), (511, 510, 514, 515), (509, 508, 513), (510, 509, 513, 514), (513, 508, 516), (514, 513, 516, 517), (515, 514, 517, 518), (516, 508, 519), (517, 516, 519, 520), (518, 517, 520, 521), (519, 508, 522), (520, 519, 522, 523), (521, 520, 523, 524), (522, 508, 525), (523, 522, 525, 526), (524, 523, 526, 527), (525, 508, 530), (526, 525, 530, 531), (527, 526, 531, 532), (528, 527, 532, 533), (534, 533, 538, 548, 539), (530, 508, 535), (531, 530, 535, 536), (532, 531, 536, 537), (533, 532, 537, 538), (536, 535, 540, 541), (537, 536, 541, 542), (538, 537, 542, 543), (535, 508, 540), (540, 508, 544), (541, 540, 544, 545), (542, 541, 545, 546), (543, 542, 546, 579, 547), (545, 544, 419, 420), (546, 545, 420, 421), (544, 508, 419), (572, 550, 462), (555, 572, 462, 466, 467), (567, 580, 518, 521), (580, 553, 515, 518), (554, 565, 445, 449), (547, 576, 543), (550, 561, 458, 461, 462), (560, 570, 492, 496), (570, 581, 492), (551, 579, 546, 421), (578, 549, 472, 478), (507, 571, 501), (581, 559, 488, 491, 492), (558, 567, 521, 524), (502, 560, 496, 500, 501), (587, 502, 501, 571), (559, 568, 485, 488), (568, 582, 481, 485), (482, 578, 478), (574, 588, 575), (585, 556, 428, 432), (556, 564, 428), (586, 551, 421, 424), (583, 554, 449, 452), (512, 577, 506), (446, 562, 441), (575, 566, 437, 557, 574), (442, 557, 437), (529, 558, 524, 527, 528), (569, 529, 528), (564, 586, 424, 427, 428), (553, 563, 511, 515), (576, 548, 538, 543), (566, 585, 432, 436, 437), (468, 555, 467), (589, 584, 534, 539), (584, 552, 534), (561, 573, 455, 458), (573, 583, 452, 455), (474, 590, 468), (552, 569, 528, 533, 534)])
_uv = me_sphere.uv_layers.new(name='UVMap')
_uv.uv.foreach_set('vector', [0.75, 0.4375, 0.75, 0.5, 0.7188, 0.5, 0.7188, 0.4375, 0.75, 0.375, 0.75, 0.4375, 0.7188, 0.4375, 0.7188, 0.375, 0.75, 0.3125, 0.75, 0.375, 0.7188, 0.375, 0.7188, 0.3125, 0.75, 0.75, 0.75, 0.7611, 0.7188, 0.7555, 0.7188, 0.75, 0.75, 0.25, 0.75, 0.3125, 0.7188, 0.3125, 0.7188, 0.25, 0.75, 0.6875, 0.75, 0.75, 0.7188, 0.75, 0.7188, 0.6875, 0.75, 0.1875, 0.75, 0.25, 0.7188, 0.25, 0.7188, 0.1875, 0.75, 0.625, 0.75, 0.6875, 0.7188, 0.6875, 0.7188, 0.625, 0.75, 0.125, 0.75, 0.1875, 0.7188, 0.1875, 0.7188, 0.125, 0.75, 0.5625, 0.75, 0.625, 0.7188, 0.625, 0.7188, 0.5625, 0.75, 0.0625, 0.75, 0.125, 0.7188, 0.125, 0.7188, 0.0625, 0.75, 0.5, 0.75, 0.5625, 0.7188, 0.5625, 0.7188, 0.5, 0.7344, 0.0, 0.75, 0.0625, 0.7188, 0.0625, 0.7188, 0.5, 0.7188, 0.5625, 0.6875, 0.5625, 0.6875, 0.5, 0.7031, 0.0, 0.7188, 0.0625, 0.6875, 0.0625, 0.7188, 0.4375, 0.7188, 0.5, 0.6875, 0.5, 0.6875, 0.4375, 0.7188, 0.375, 0.7188, 0.4375, 0.6875, 0.4375, 0.6875, 0.375, 0.7188, 0.3125, 0.7188, 0.375, 0.6875, 0.375, 0.6875, 0.3125, 0.7188, 0.75, 0.7188, 0.7555, 0.7087, 0.75, 0.7188, 0.25, 0.7188, 0.3125, 0.6875, 0.3125, 0.6875, 0.25, 0.7188, 0.6875, 0.7188, 0.75, 0.7087, 0.75, 0.6875, 0.7347, 0.6875, 0.6875, 0.7188, 0.1875, 0.7188, 0.25, 0.6875, 0.25, 0.6875, 0.1875, 0.7188, 0.625, 0.7188, 0.6875, 0.6875, 0.6875, 0.6875, 0.625, 0.7188, 0.125, 0.7188, 0.1875, 0.6875, 0.1875, 0.6875, 0.125, 0.7188, 0.5625, 0.7188, 0.625, 0.6875, 0.625, 0.6875, 0.5625, 0.7188, 0.0625, 0.7188, 0.125, 0.6875, 0.125, 0.6875, 0.0625, 0.6875, 0.25, 0.6875, 0.3125, 0.6562, 0.3125, 0.6562, 0.25, 0.6875, 0.6875, 0.6875, 0.7347, 0.6562, 0.6924, 0.6562, 0.6875, 0.6875, 0.1875, 0.6875, 0.25, 0.6562, 0.25, 0.6562, 0.1875, 0.6875, 0.625, 0.6875, 0.6875, 0.6562, 0.6875, 0.6562, 0.625, 0.6875, 0.125, 0.6875, 0.1875, 0.6562, 0.1875, 0.6562, 0.125, 0.6875, 0.5625, 0.6875, 0.625, 0.6562, 0.625, 0.6562, 0.5625, 0.6875, 0.0625, 0.6875, 0.125, 0.6562, 0.125, 0.6562, 0.0625, 0.6875, 0.5, 0.6875, 0.5625, 0.6562, 0.5625, 0.6562, 0.5, 0.6719, 0.0, 0.6875, 0.0625, 0.6562, 0.0625, 0.6875, 0.4375, 0.6875, 0.5, 0.6562, 0.5, 0.6562, 0.4375, 0.6875, 0.375, 0.6875, 0.4375, 0.6562, 0.4375, 0.6562, 0.375, 0.6875, 0.3125, 0.6875, 0.375, 0.6562, 0.375, 0.6562, 0.3125, 0.6406, 0.0, 0.6562, 0.0625, 0.625, 0.0625, 0.6562, 0.4375, 0.6562, 0.5, 0.625, 0.5, 0.625, 0.4375, 0.6562, 0.375, 0.6562, 0.4375, 0.625, 0.4375, 0.625, 0.375, 0.6562, 0.3125, 0.6562, 0.375, 0.625, 0.375, 0.625, 0.3125, 0.6562, 0.25, 0.6562, 0.3125, 0.625, 0.3125, 0.625, 0.25, 0.6562, 0.6875, 0.6562, 0.6924, 0.6539, 0.6875, 0.6562, 0.1875, 0.6562, 0.25, 0.625, 0.25, 0.625, 0.1875, 0.6562, 0.625, 0.6562, 0.6875, 0.6539, 0.6875, 0.634, 0.625, 0.6562, 0.125, 0.6562, 0.1875, 0.625, 0.1875, 0.625, 0.125, 0.6562, 0.5625, 0.6562, 0.625, 0.634, 0.625, 0.629, 0.5942, 0.6252, 0.625, 0.625, 0.625, 0.625, 0.5625, 0.6562, 0.0625, 0.6562, 0.125, 0.625, 0.125, 0.625, 0.0625, 0.6562, 0.5, 0.6562, 0.5625, 0.625, 0.5625, 0.625, 0.5, 0.625, 0.1875, 0.625, 0.25, 0.5938, 0.25, 0.5938, 0.1875, 0.625, 0.625, 0.625, 0.6261, 0.6069, 0.6875, 0.5938, 0.6875, 0.5938, 0.625, 0.625, 0.125, 0.625, 0.1875, 0.5938, 0.1875, 0.5938, 0.125, 0.625, 0.5625, 0.625, 0.625, 0.5938, 0.625, 0.5938, 0.5625, 0.625, 0.0625, 0.625, 0.125, 0.5938, 0.125, 0.5937, 0.0625, 0.625, 0.5, 0.625, 0.5625, 0.5938, 0.5625, 0.5938, 0.5, 0.6094, 0.0, 0.625, 0.0625, 0.5937, 0.0625, 0.625, 0.4375, 0.625, 0.5, 0.5938, 0.5, 0.5938, 0.4375, 0.625, 0.375, 0.625, 0.4375, 0.5938, 0.4375, 0.5938, 0.375, 0.625, 0.3125, 0.625, 0.375, 0.5938, 0.375, 0.5938, 0.3125, 0.625, 0.25, 0.625, 0.3125, 0.5938, 0.3125, 0.5938, 0.25, 0.5938, 0.4375, 0.5938, 0.5, 0.5625, 0.5, 0.5625, 0.4375, 0.5938, 0.375, 0.5938, 0.4375, 0.5625, 0.4375, 0.5625, 0.375, 0.5938, 0.3125, 0.5938, 0.375, 0.5625, 0.375, 0.5625, 0.3125, 0.5938, 0.25, 0.5938, 0.3125, 0.5625, 0.3125, 0.5625, 0.25, 0.5938, 0.6875, 0.5938, 0.7149, 0.567, 0.75, 0.5625, 0.75, 0.5625, 0.6875, 0.5938, 0.1875, 0.5938, 0.25, 0.5625, 0.25, 0.5625, 0.1875, 0.5938, 0.625, 0.5938, 0.6875, 0.5625, 0.6875, 0.5625, 0.625, 0.5938, 0.125, 0.5938, 0.1875, 0.5625, 0.1875, 0.5625, 0.125, 0.5938, 0.5625, 0.5938, 0.625, 0.5625, 0.625, 0.5625, 0.5625, 0.5937, 0.0625, 0.5938, 0.125, 0.5625, 0.125, 0.5625, 0.0625, 0.5938, 0.5, 0.5938, 0.5625, 0.5625, 0.5625, 0.5625, 0.5, 0.5781, 0.0, 0.5937, 0.0625, 0.5625, 0.0625, 0.5625, 0.1875, 0.5625, 0.25, 0.5312, 0.25, 0.5312, 0.1875, 0.5625, 0.625, 0.5625, 0.6875, 0.5312, 0.6875, 0.5312, 0.625, 0.5625, 0.125, 0.5625, 0.1875, 0.5312, 0.1875, 0.5312, 0.125, 0.5625, 0.5625, 0.5625, 0.625, 0.5312, 0.625, 0.5312, 0.5625, 0.5625, 0.0625, 0.5625, 0.125, 0.5312, 0.125, 0.5312, 0.0625, 0.5625, 0.5, 0.5625, 0.5625, 0.5312, 0.5625, 0.5312, 0.5, 0.5469, 0.0, 0.5625, 0.0625, 0.5312, 0.0625, 0.5625, 0.4375, 0.5625, 0.5, 0.5312, 0.5, 0.5312, 0.4375, 0.5625, 0.375, 0.5625, 0.4375, 0.5312, 0.4375, 0.5312, 0.375, 0.5625, 0.3125, 0.5625, 0.375, 0.5312, 0.375, 0.5312, 0.3125, 0.5625, 0.75, 0.5625, 0.7543, 0.5312, 0.7714, 0.5312, 0.75, 0.5625, 0.25, 0.5625, 0.3125, 0.5312, 0.3125, 0.5312, 0.25, 0.5625, 0.6875, 0.5625, 0.75, 0.5312, 0.75, 0.5312, 0.6875, 0.5312, 0.375, 0.5312, 0.4375, 0.5, 0.4375, 0.5, 0.375, 0.5312, 0.3125, 0.5312, 0.375, 0.5, 0.375, 0.5, 0.3125, 0.5312, 0.75, 0.5312, 0.7714, 0.5, 0.7767, 0.5, 0.75, 0.5312, 0.25, 0.5312, 0.3125, 0.5, 0.3125, 0.5, 0.25, 0.5312, 0.6875, 0.5312, 0.75, 0.5, 0.75, 0.5, 0.6875, 0.5312, 0.1875, 0.5312, 0.25, 0.5, 0.25, 0.5, 0.1875, 0.5312, 0.625, 0.5312, 0.6875, 0.5, 0.6875, 0.5, 0.625, 0.5312, 0.125, 0.5312, 0.1875, 0.5, 0.1875, 0.5, 0.125, 0.5312, 0.5625, 0.5312, 0.625, 0.5, 0.625, 0.5, 0.5625, 0.5312, 0.0625, 0.5312, 0.125, 0.5, 0.125, 0.5, 0.0625, 0.5312, 0.5, 0.5312, 0.5625, 0.5, 0.5625, 0.5, 0.5, 0.5156, 0.0, 0.5312, 0.0625, 0.5, 0.0625, 0.5312, 0.4375, 0.5312, 0.5, 0.5, 0.5, 0.5, 0.4375, 0.5, 0.125, 0.5, 0.1875, 0.4687, 0.1875, 0.4687, 0.125, 0.5, 0.5625, 0.5, 0.625, 0.4688, 0.625, 0.4688, 0.5625, 0.5, 0.0625, 0.5, 0.125, 0.4687, 0.125, 0.4687, 0.0625, 0.5, 0.5, 0.5, 0.5625, 0.4688, 0.5625, 0.4687, 0.5, 0.4844, 0.0, 0.5, 0.0625, 0.4687, 0.0625, 0.5, 0.4375, 0.5, 0.5, 0.4687, 0.5, 0.4688, 0.4375, 0.5, 0.375, 0.5, 0.4375, 0.4688, 0.4375, 0.4687, 0.375, 0.5, 0.3125, 0.5, 0.375, 0.4687, 0.375, 0.4687, 0.3125, 0.5, 0.75, 0.5, 0.7767, 0.4688, 0.7714, 0.4688, 0.75, 0.5, 0.25, 0.5, 0.3125, 0.4687, 0.3125, 0.4688, 0.25, 0.5, 0.6875, 0.5, 0.75, 0.4688, 0.75, 0.4687, 0.6875, 0.5, 0.1875, 0.5, 0.25, 0.4688, 0.25, 0.4687, 0.1875, 0.5, 0.625, 0.5, 0.6875, 0.4687, 0.6875, 0.4688, 0.625, 0.4687, 0.3125, 0.4687, 0.375, 0.4375, 0.375, 0.4375, 0.3125, 0.4688, 0.75, 0.4688, 0.7714, 0.4375, 0.7543, 0.4375, 0.75, 0.4688, 0.25, 0.4687, 0.3125, 0.4375, 0.3125, 0.4375, 0.25, 0.4687, 0.6875, 0.4688, 0.75, 0.4375, 0.75, 0.4375, 0.6875, 0.4687, 0.1875, 0.4688, 0.25, 0.4375, 0.25, 0.4375, 0.1875, 0.4688, 0.625, 0.4687, 0.6875, 0.4375, 0.6875, 0.4375, 0.625, 0.4687, 0.125, 0.4687, 0.1875, 0.4375, 0.1875, 0.4375, 0.125, 0.4688, 0.5625, 0.4688, 0.625, 0.4375, 0.625, 0.4375, 0.5625, 0.4687, 0.0625, 0.4687, 0.125, 0.4375, 0.125, 0.4375, 0.0625, 0.4687, 0.5, 0.4688, 0.5625, 0.4375, 0.5625, 0.4375, 0.5, 0.4531, 0.0, 0.4687, 0.0625, 0.4375, 0.0625, 0.4688, 0.4375, 0.4687, 0.5, 0.4375, 0.5, 0.4375, 0.4375, 0.4687, 0.375, 0.4688, 0.4375, 0.4375, 0.4375, 0.4375, 0.375, 0.4375, 0.5625, 0.4375, 0.625, 0.4062, 0.625, 0.4062, 0.5625, 0.4375, 0.0625, 0.4375, 0.125, 0.4062, 0.125, 0.4062, 0.0625, 0.4375, 0.5, 0.4375, 0.5625, 0.4062, 0.5625, 0.4062, 0.5, 0.4219, 0.0, 0.4375, 0.0625, 0.4062, 0.0625, 0.4375, 0.4375, 0.4375, 0.5, 0.4062, 0.5, 0.4062, 0.4375, 0.4375, 0.375, 0.4375, 0.4375, 0.4062, 0.4375, 0.4062, 0.375, 0.4375, 0.3125, 0.4375, 0.375, 0.4062, 0.375, 0.4062, 0.3125, 0.4375, 0.75, 0.4375, 0.7543, 0.433, 0.75, 0.4375, 0.25, 0.4375, 0.3125, 0.4062, 0.3125, 0.4062, 0.25, 0.4375, 0.6875, 0.4375, 0.75, 0.433, 0.75, 0.4062, 0.7149, 0.4062, 0.6875, 0.4375, 0.1875, 0.4375, 0.25, 0.4062, 0.25, 0.4062, 0.1875, 0.4375, 0.625, 0.4375, 0.6875, 0.4062, 0.6875, 0.4062, 0.625, 0.4375, 0.125, 0.4375, 0.1875, 0.4062, 0.1875, 0.4062, 0.125, 0.4062, 0.3125, 0.4062, 0.375, 0.375, 0.375, 0.375, 0.3125, 0.4062, 0.25, 0.4062, 0.3125, 0.375, 0.3125, 0.375, 0.25, 0.4062, 0.6875, 0.4062, 0.7149, 0.3931, 0.6875, 0.4062, 0.1875, 0.4062, 0.25, 0.375, 0.25, 0.375, 0.1875, 0.4062, 0.625, 0.4062, 0.6875, 0.3931, 0.6875, 0.375, 0.625, 0.4062, 0.125, 0.4062, 0.1875, 0.375, 0.1875, 0.375, 0.125, 0.4062, 0.5625, 0.4062, 0.625, 0.375, 0.625, 0.375, 0.5625, 0.4062, 0.0625, 0.4062, 0.125, 0.375, 0.125, 0.375, 0.0625, 0.4062, 0.5, 0.4062, 0.5625, 0.375, 0.5625, 0.375, 0.5, 0.3906, 0.0, 0.4062, 0.0625, 0.375, 0.0625, 0.4062, 0.4375, 0.4062, 0.5, 0.375, 0.5, 0.375, 0.4375, 0.4062, 0.375, 0.4062, 0.4375, 0.375, 0.4375, 0.375, 0.375, 0.375, 0.0625, 0.375, 0.125, 0.3438, 0.125, 0.3437, 0.0625, 0.375, 0.5, 0.375, 0.5625, 0.3438, 0.5625, 0.3437, 0.5, 0.3594, 0.0, 0.375, 0.0625, 0.3437, 0.0625, 0.375, 0.4375, 0.375, 0.5, 0.3437, 0.5, 0.3438, 0.4375, 0.375, 0.375, 0.375, 0.4375, 0.3438, 0.4375, 0.3438, 0.375, 0.375, 0.3125, 0.375, 0.375, 0.3438, 0.375, 0.3438, 0.3125, 0.375, 0.25, 0.375, 0.3125, 0.3438, 0.3125, 0.3438, 0.25, 0.375, 0.1875, 0.375, 0.25, 0.3438, 0.25, 0.3438, 0.1875, 0.375, 0.125, 0.375, 0.1875, 0.3438, 0.1875, 0.3438, 0.125, 0.375, 0.5625, 0.375, 0.625, 0.3714, 0.5975, 0.3669, 0.625, 0.3438, 0.625, 0.3438, 0.5625, 0.3438, 0.25, 0.3438, 0.3125, 0.3125, 0.3125, 0.3125, 0.25, 0.3438, 0.6875, 0.3438, 0.6947, 0.3125, 0.7365, 0.3125, 0.6875, 0.3438, 0.1875, 0.3438, 0.25, 0.3125, 0.25, 0.3125, 0.1875, 0.3438, 0.625, 0.3438, 0.6875, 0.3125, 0.6875, 0.3125, 0.625, 0.3438, 0.125, 0.3438, 0.1875, 0.3125, 0.1875, 0.3125, 0.125, 0.3438, 0.5625, 0.3438, 0.625, 0.3125, 0.625, 0.3125, 0.5625, 0.3437, 0.0625, 0.3438, 0.125, 0.3125, 0.125, 0.3125, 0.0625, 0.3437, 0.5, 0.3438, 0.5625, 0.3125, 0.5625, 0.3125, 0.5, 0.3281, 0.0, 0.3437, 0.0625, 0.3125, 0.0625, 0.3438, 0.4375, 0.3437, 0.5, 0.3125, 0.5, 0.3125, 0.4375, 0.3438, 0.375, 0.3438, 0.4375, 0.3125, 0.4375, 0.3125, 0.375, 0.3438, 0.3125, 0.3438, 0.375, 0.3125, 0.375, 0.3125, 0.3125, 0.3125, 0.5, 0.3125, 0.5625, 0.2812, 0.5625, 0.2812, 0.5, 0.2969, 0.0, 0.3125, 0.0625, 0.2812, 0.0625, 0.3125, 0.4375, 0.3125, 0.5, 0.2812, 0.5, 0.2812, 0.4375, 0.3125, 0.375, 0.3125, 0.4375, 0.2812, 0.4375, 0.2812, 0.375, 0.3125, 0.3125, 0.3125, 0.375, 0.2812, 0.375, 0.2812, 0.3125, 0.3125, 0.25, 0.3125, 0.3125, 0.2812, 0.3125, 0.2812, 0.25, 0.3125, 0.6875, 0.3125, 0.7365, 0.2936, 0.75, 0.2812, 0.75, 0.2812, 0.6875, 0.3125, 0.1875, 0.3125, 0.25, 0.2812, 0.25, 0.2812, 0.1875, 0.3125, 0.625, 0.3125, 0.6875, 0.2812, 0.6875, 0.2812, 0.625, 0.3125, 0.125, 0.3125, 0.1875, 0.2812, 0.1875, 0.2812, 0.125, 0.3125, 0.5625, 0.3125, 0.625, 0.2812, 0.625, 0.2812, 0.5625, 0.3125, 0.0625, 0.3125, 0.125, 0.2812, 0.125, 0.2812, 0.0625, 0.2812, 0.25, 0.2812, 0.3125, 0.25, 0.3125, 0.25, 0.25, 0.2812, 0.6875, 0.2812, 0.75, 0.25, 0.75, 0.25, 0.6875, 0.2812, 0.1875, 0.2812, 0.25, 0.25, 0.25, 0.25, 0.1875, 0.2812, 0.625, 0.2812, 0.6875, 0.25, 0.6875, 0.25, 0.625, 0.2812, 0.125, 0.2812, 0.1875, 0.25, 0.1875, 0.25, 0.125, 0.2812, 0.5625, 0.2812, 0.625, 0.25, 0.625, 0.25, 0.5625, 0.2812, 0.0625, 0.2812, 0.125, 0.25, 0.125, 0.25, 0.0625, 0.2812, 0.5, 0.2812, 0.5625, 0.25, 0.5625, 0.25, 0.5, 0.2656, 0.0, 0.2812, 0.0625, 0.25, 0.0625, 0.2812, 0.4375, 0.2812, 0.5, 0.25, 0.5, 0.25, 0.4375, 0.2812, 0.375, 0.2812, 0.4375, 0.25, 0.4375, 0.25, 0.375, 0.2812, 0.3125, 0.2812, 0.375, 0.25, 0.375, 0.25, 0.3125, 0.2812, 0.75, 0.2812, 0.7567, 0.25, 0.7621, 0.25, 0.75, 0.2344, 0.0, 0.25, 0.0625, 0.2188, 0.0625, 0.25, 0.4375, 0.25, 0.5, 0.2187, 0.5, 0.2188, 0.4375, 0.25, 0.375, 0.25, 0.4375, 0.2188, 0.4375, 0.2188, 0.375, 0.25, 0.3125, 0.25, 0.375, 0.2188, 0.375, 0.2188, 0.3125, 0.25, 0.75, 0.25, 0.7621, 0.2188, 0.7563, 0.2188, 0.75, 0.25, 0.25, 0.25, 0.3125, 0.2188, 0.3125, 0.2188, 0.25, 0.25, 0.6875, 0.25, 0.75, 0.2188, 0.75, 0.2188, 0.6875, 0.25, 0.1875, 0.25, 0.25, 0.2188, 0.25, 0.2188, 0.1875, 0.25, 0.625, 0.25, 0.6875, 0.2188, 0.6875, 0.2188, 0.625, 0.25, 0.125, 0.25, 0.1875, 0.2188, 0.1875, 0.2188, 0.125, 0.25, 0.5625, 0.25, 0.625, 0.2188, 0.625, 0.2188, 0.5625, 0.25, 0.0625, 0.25, 0.125, 0.2188, 0.125, 0.2188, 0.0625, 0.25, 0.5, 0.25, 0.5625, 0.2188, 0.5625, 0.2187, 0.5, 0.2188, 0.1875, 0.2188, 0.25, 0.1875, 0.25, 0.1875, 0.1875, 0.2188, 0.625, 0.2188, 0.6875, 0.1875, 0.6875, 0.1875, 0.625, 0.2188, 0.125, 0.2188, 0.1875, 0.1875, 0.1875, 0.1875, 0.125, 0.2188, 0.5625, 0.2188, 0.625, 0.1875, 0.625, 0.1875, 0.5625, 0.2188, 0.0625, 0.2188, 0.125, 0.1875, 0.125, 0.1875, 0.0625, 0.2187, 0.5, 0.2188, 0.5625, 0.1875, 0.5625, 0.1875, 0.5, 0.2031, 0.0, 0.2188, 0.0625, 0.1875, 0.0625, 0.2188, 0.4375, 0.2187, 0.5, 0.1875, 0.5, 0.1875, 0.4375, 0.2188, 0.375, 0.2188, 0.4375, 0.1875, 0.4375, 0.1875, 0.375, 0.2188, 0.3125, 0.2188, 0.375, 0.1875, 0.375, 0.1875, 0.3125, 0.2188, 0.75, 0.2188, 0.7563, 0.2075, 0.75, 0.2188, 0.25, 0.2188, 0.3125, 0.1875, 0.3125, 0.1875, 0.25, 0.2188, 0.6875, 0.2188, 0.75, 0.2075, 0.75, 0.1875, 0.7354, 0.1875, 0.6875, 0.1875, 0.375, 0.1875, 0.4375, 0.1563, 0.4375, 0.1562, 0.375, 0.1875, 0.3125, 0.1875, 0.375, 0.1562, 0.375, 0.1563, 0.3125, 0.1875, 0.25, 0.1875, 0.3125, 0.1563, 0.3125, 0.1563, 0.25, 0.1875, 0.6875, 0.1875, 0.7354, 0.1563, 0.6925, 0.1563, 0.6875, 0.1875, 0.1875, 0.1875, 0.25, 0.1563, 0.25, 0.1562, 0.1875, 0.1875, 0.625, 0.1875, 0.6875, 0.1563, 0.6875, 0.1563, 0.625, 0.1875, 0.125, 0.1875, 0.1875, 0.1562, 0.1875, 0.1563, 0.125, 0.1875, 0.5625, 0.1875, 0.625, 0.1563, 0.625, 0.1563, 0.5625, 0.1875, 0.0625, 0.1875, 0.125, 0.1563, 0.125, 0.1563, 0.0625, 0.1875, 0.5, 0.1875, 0.5625, 0.1563, 0.5625, 0.1562, 0.5, 0.1719, 0.0, 0.1875, 0.0625, 0.1563, 0.0625, 0.1875, 0.4375, 0.1875, 0.5, 0.1562, 0.5, 0.1563, 0.4375, 0.1563, 0.625, 0.1563, 0.6875, 0.1538, 0.6875, 0.1343, 0.625, 0.1563, 0.125, 0.1562, 0.1875, 0.125, 0.1875, 0.125, 0.125, 0.1563, 0.5625, 0.1563, 0.625, 0.1343, 0.625, 0.125, 0.625, 0.125, 0.5625, 0.1563, 0.0625, 0.1563, 0.125, 0.125, 0.125, 0.125, 0.0625, 0.1562, 0.5, 0.1563, 0.5625, 0.125, 0.5625, 0.125, 0.5, 0.1406, 0.0, 0.1563, 0.0625, 0.125, 0.0625, 0.1563, 0.4375, 0.1562, 0.5, 0.125, 0.5, 0.125, 0.4375, 0.1562, 0.375, 0.1563, 0.4375, 0.125, 0.4375, 0.125, 0.375, 0.1563, 0.3125, 0.1562, 0.375, 0.125, 0.375, 0.125, 0.3125, 0.1563, 0.25, 0.1563, 0.3125, 0.125, 0.3125, 0.125, 0.25, 0.1563, 0.6875, 0.1563, 0.6925, 0.1538, 0.6875, 0.1562, 0.1875, 0.1563, 0.25, 0.125, 0.25, 0.125, 0.1875, 0.125, 0.375, 0.125, 0.4375, 0.09375, 0.4375, 0.09375, 0.375, 0.125, 0.3125, 0.125, 0.375, 0.09375, 0.375, 0.09375, 0.3125, 0.125, 0.25, 0.125, 0.3125, 0.09375, 0.3125, 0.09375, 0.25, 0.125, 0.1875, 0.125, 0.25, 0.09375, 0.25, 0.09375, 0.1875, 0.125, 0.625, 0.125, 0.6659, 0.1183, 0.6875, 0.09375, 0.6875, 0.09375, 0.625, 0.125, 0.125, 0.125, 0.1875, 0.09375, 0.1875, 0.09375, 0.125, 0.125, 0.5625, 0.125, 0.625, 0.09375, 0.625, 0.09375, 0.5625, 0.125, 0.0625, 0.125, 0.125, 0.09375, 0.125, 0.09375, 0.0625, 0.125, 0.5, 0.125, 0.5625, 0.09375, 0.5625, 0.09375, 0.5, 0.1094, 0.0, 0.125, 0.0625, 0.09375, 0.0625, 0.125, 0.4375, 0.125, 0.5, 0.09375, 0.5, 0.09375, 0.4375, 0.09375, 0.125, 0.09375, 0.1875, 0.0625, 0.1875, 0.0625, 0.125, 0.09375, 0.5625, 0.09375, 0.625, 0.0625, 0.625, 0.0625, 0.5625, 0.09375, 0.0625, 0.09375, 0.125, 0.0625, 0.125, 0.0625, 0.0625, 0.09375, 0.5, 0.09375, 0.5625, 0.0625, 0.5625, 0.0625, 0.5, 0.07813, 0.0, 0.09375, 0.0625, 0.0625, 0.0625, 0.09375, 0.4375, 0.09375, 0.5, 0.0625, 0.5, 0.0625, 0.4375, 0.09375, 0.375, 0.09375, 0.4375, 0.0625, 0.4375, 0.0625, 0.375, 0.09375, 0.3125, 0.09375, 0.375, 0.0625, 0.375, 0.0625, 0.3125, 0.09375, 0.25, 0.09375, 0.3125, 0.0625, 0.3125, 0.0625, 0.25, 0.09375, 0.6875, 0.09375, 0.7372, 0.08369, 0.75, 0.0625, 0.75, 0.0625, 0.6875, 0.09375, 0.1875, 0.09375, 0.25, 0.0625, 0.25, 0.0625, 0.1875, 0.09375, 0.625, 0.09375, 0.6875, 0.0625, 0.6875, 0.0625, 0.625, 0.0625, 0.3125, 0.0625, 0.375, 0.03125, 0.375, 0.03125, 0.3125, 0.0625, 0.75, 0.0625, 0.7699, 0.03125, 0.7857, 0.03125, 0.75, 0.0625, 0.25, 0.0625, 0.3125, 0.03125, 0.3125, 0.03125, 0.25, 0.0625, 0.6875, 0.0625, 0.75, 0.03125, 0.75, 0.03125, 0.6875, 0.0625, 0.1875, 0.0625, 0.25, 0.03125, 0.25, 0.03125, 0.1875, 0.0625, 0.625, 0.0625, 0.6875, 0.03125, 0.6875, 0.03125, 0.625, 0.0625, 0.125, 0.0625, 0.1875, 0.03125, 0.1875, 0.03125, 0.125, 0.0625, 0.5625, 0.0625, 0.625, 0.03125, 0.625, 0.03125, 0.5625, 0.0625, 0.0625, 0.0625, 0.125, 0.03125, 0.125, 0.03125, 0.0625, 0.0625, 0.5, 0.0625, 0.5625, 0.03125, 0.5625, 0.03125, 0.5, 0.04688, 0.0, 0.0625, 0.0625, 0.03125, 0.0625, 0.0625, 0.4375, 0.0625, 0.5, 0.03125, 0.5, 0.03125, 0.4375, 0.0625, 0.375, 0.0625, 0.4375, 0.03125, 0.4375, 0.03125, 0.375, 0.03125, 0.5625, 0.03125, 0.625, 2.98e-08, 0.625, 0.0, 0.5625, 0.03125, 0.0625, 0.03125, 0.125, 2.98e-08, 0.125, 8.941e-08, 0.0625, 0.03125, 0.5, 0.03125, 0.5625, 0.0, 0.5625, 0.0, 0.5, 0.01563, 0.0, 0.03125, 0.0625, 8.941e-08, 0.0625, 0.03125, 0.4375, 0.03125, 0.5, 0.0, 0.5, 0.0, 0.4375, 0.03125, 0.375, 0.03125, 0.4375, 0.0, 0.4375, 0.0, 0.375, 0.03125, 0.3125, 0.03125, 0.375, 0.0, 0.375, 2.98e-08, 0.3125, 0.03125, 0.75, 0.03125, 0.7857, 1.048e-08, 0.7905, 2.98e-08, 0.75, 0.03125, 0.25, 0.03125, 0.3125, 2.98e-08, 0.3125, 2.98e-08, 0.25, 0.03125, 0.6875, 0.03125, 0.75, 2.98e-08, 0.75, 2.98e-08, 0.6875, 0.03125, 0.1875, 0.03125, 0.25, 2.98e-08, 0.25, 0.0, 0.1875, 0.03125, 0.625, 0.03125, 0.6875, 2.98e-08, 0.6875, 2.98e-08, 0.625, 0.03125, 0.125, 0.03125, 0.1875, 0.0, 0.1875, 2.98e-08, 0.125, 1.0, 0.3125, 1.0, 0.375, 0.9687, 0.375, 0.9688, 0.3125, 1.0, 0.75, 1.0, 0.7905, 0.9688, 0.7855, 0.9688, 0.75, 1.0, 0.25, 1.0, 0.3125, 0.9688, 0.3125, 0.9688, 0.25, 1.0, 0.6875, 1.0, 0.75, 0.9688, 0.75, 0.9688, 0.6875, 1.0, 0.1875, 1.0, 0.25, 0.9688, 0.25, 0.9688, 0.1875, 1.0, 0.625, 1.0, 0.6875, 0.9688, 0.6875, 0.9688, 0.625, 1.0, 0.125, 1.0, 0.1875, 0.9688, 0.1875, 0.9688, 0.125, 1.0, 0.5625, 1.0, 0.625, 0.9688, 0.625, 0.9688, 0.5625, 1.0, 0.0625, 1.0, 0.125, 0.9688, 0.125, 0.9688, 0.0625, 1.0, 0.5, 1.0, 0.5625, 0.9688, 0.5625, 0.9687, 0.5, 0.9844, 0.0, 1.0, 0.0625, 0.9688, 0.0625, 1.0, 0.4375, 1.0, 0.5, 0.9687, 0.5, 0.9688, 0.4375, 1.0, 0.375, 1.0, 0.4375, 0.9688, 0.4375, 0.9687, 0.375, 0.9688, 0.0625, 0.9688, 0.125, 0.9375, 0.125, 0.9375, 0.0625, 0.9687, 0.5, 0.9688, 0.5625, 0.9375, 0.5625, 0.9375, 0.5, 0.9531, 0.0, 0.9688, 0.0625, 0.9375, 0.0625, 0.9688, 0.4375, 0.9687, 0.5, 0.9375, 0.5, 0.9375, 0.4375, 0.9687, 0.375, 0.9688, 0.4375, 0.9375, 0.4375, 0.9375, 0.375, 0.9688, 0.3125, 0.9687, 0.375, 0.9375, 0.375, 0.9375, 0.3125, 0.9688, 0.75, 0.9688, 0.7855, 0.9375, 0.7695, 0.9375, 0.75, 0.9688, 0.25, 0.9688, 0.3125, 0.9375, 0.3125, 0.9375, 0.25, 0.9688, 0.6875, 0.9688, 0.75, 0.9375, 0.75, 0.9375, 0.6875, 0.9688, 0.1875, 0.9688, 0.25, 0.9375, 0.25, 0.9375, 0.1875, 0.9688, 0.625, 0.9688, 0.6875, 0.9375, 0.6875, 0.9375, 0.625, 0.9688, 0.125, 0.9688, 0.1875, 0.9375, 0.1875, 0.9375, 0.125, 0.9688, 0.5625, 0.9688, 0.625, 0.9375, 0.625, 0.9375, 0.5625, 0.9375, 0.25, 0.9375, 0.3125, 0.9062, 0.3125, 0.9062, 0.25, 0.9375, 0.6875, 0.9375, 0.75, 0.9169, 0.75, 0.9063, 0.7363, 0.9062, 0.6875, 0.9375, 0.1875, 0.9375, 0.25, 0.9062, 0.25, 0.9062, 0.1875, 0.9375, 0.625, 0.9375, 0.6875, 0.9062, 0.6875, 0.9062, 0.625, 0.9375, 0.125, 0.9375, 0.1875, 0.9062, 0.1875, 0.9062, 0.125, 0.9375, 0.5625, 0.9375, 0.625, 0.9062, 0.625, 0.9062, 0.5625, 0.9375, 0.0625, 0.9375, 0.125, 0.9062, 0.125, 0.9062, 0.0625, 0.9375, 0.5, 0.9375, 0.5625, 0.9062, 0.5625, 0.9062, 0.5, 0.9219, 0.0, 0.9375, 0.0625, 0.9062, 0.0625, 0.9375, 0.4375, 0.9375, 0.5, 0.9062, 0.5, 0.9062, 0.4375, 0.9375, 0.375, 0.9375, 0.4375, 0.9062, 0.4375, 0.9062, 0.375, 0.9375, 0.3125, 0.9375, 0.375, 0.9062, 0.375, 0.9062, 0.3125, 0.9375, 0.75, 0.9375, 0.7695, 0.9169, 0.75, 0.8906, 0.0, 0.9062, 0.0625, 0.875, 0.0625, 0.9062, 0.4375, 0.9062, 0.5, 0.875, 0.5, 0.875, 0.4375, 0.9062, 0.375, 0.9062, 0.4375, 0.875, 0.4375, 0.875, 0.375, 0.9062, 0.3125, 0.9062, 0.375, 0.875, 0.375, 0.875, 0.3125, 0.9062, 0.25, 0.9062, 0.3125, 0.875, 0.3125, 0.875, 0.25, 0.9062, 0.6875, 0.9063, 0.7363, 0.8823, 0.6875, 0.9062, 0.1875, 0.9062, 0.25, 0.875, 0.25, 0.875, 0.1875, 0.9062, 0.625, 0.9062, 0.6875, 0.8823, 0.6875, 0.875, 0.6638, 0.875, 0.625, 0.9062, 0.125, 0.9062, 0.1875, 0.875, 0.1875, 0.875, 0.125, 0.9062, 0.5625, 0.9062, 0.625, 0.875, 0.625, 0.875, 0.5625, 0.9062, 0.0625, 0.9062, 0.125, 0.875, 0.125, 0.875, 0.0625, 0.9062, 0.5, 0.9062, 0.5625, 0.875, 0.5625, 0.875, 0.5, 0.875, 0.1875, 0.875, 0.25, 0.8438, 0.25, 0.8438, 0.1875, 0.875, 0.625, 0.875, 0.6638, 0.8662, 0.625, 0.875, 0.125, 0.875, 0.1875, 0.8438, 0.1875, 0.8438, 0.125, 0.875, 0.5625, 0.875, 0.625, 0.8662, 0.625, 0.8438, 0.625, 0.8438, 0.5625, 0.875, 0.0625, 0.875, 0.125, 0.8438, 0.125, 0.8438, 0.0625, 0.875, 0.5, 0.875, 0.5625, 0.8438, 0.5625, 0.8437, 0.5, 0.8594, 0.0, 0.875, 0.0625, 0.8438, 0.0625, 0.875, 0.4375, 0.875, 0.5, 0.8437, 0.5, 0.8438, 0.4375, 0.1343, 0.625, 0.1538, 0.6875, 0.1538, 0.6875, 0.1343, 0.625, 0.875, 0.375, 0.875, 0.4375, 0.8438, 0.4375, 0.8438, 0.375, 0.8463, 0.6875, 0.8662, 0.625, 0.8662, 0.625, 0.8463, 0.6875, 0.875, 0.3125, 0.875, 0.375, 0.8438, 0.375, 0.8438, 0.3125, 0.125, 0.6659, 0.1343, 0.625, 0.1343, 0.625, 0.125, 0.6659, 0.875, 0.25, 0.875, 0.3125, 0.8438, 0.3125, 0.8438, 0.25, 0.8438, 0.4375, 0.8437, 0.5, 0.8125, 0.5, 0.8125, 0.4375, 0.5938, 0.7149, 0.6069, 0.6875, 0.6069, 0.6875, 0.5938, 0.7149, 0.8438, 0.375, 0.8438, 0.4375, 0.8125, 0.4375, 0.8125, 0.375, 0.1538, 0.6875, 0.1563, 0.6925, 0.1563, 0.6925, 0.1538, 0.6875, 0.8438, 0.3125, 0.8438, 0.375, 0.8125, 0.375, 0.8125, 0.3125, 0.375, 0.625, 0.3931, 0.6875, 0.3931, 0.6875, 0.375, 0.625, 0.8438, 0.25, 0.8438, 0.3125, 0.8125, 0.3125, 0.8125, 0.25, 0.8438, 0.6875, 0.8438, 0.6928, 0.8125, 0.735, 0.8125, 0.6875, 0.8438, 0.1875, 0.8438, 0.25, 0.8125, 0.25, 0.8125, 0.1875, 0.8438, 0.625, 0.8438, 0.6875, 0.8125, 0.6875, 0.8125, 0.625, 0.8438, 0.125, 0.8438, 0.1875, 0.8125, 0.1875, 0.8125, 0.125, 0.8438, 0.5625, 0.8438, 0.625, 0.8125, 0.625, 0.8125, 0.5625, 0.8438, 0.0625, 0.8438, 0.125, 0.8125, 0.125, 0.8125, 0.0625, 0.8437, 0.5, 0.8438, 0.5625, 0.8125, 0.5625, 0.8125, 0.5, 0.09375, 0.7372, 0.1183, 0.6875, 0.1183, 0.6875, 0.09375, 0.7372, 0.8281, 0.0, 0.8438, 0.0625, 0.8125, 0.0625, 0.8125, 0.1875, 0.8125, 0.25, 0.7812, 0.25, 0.7812, 0.1875, 0.8125, 0.625, 0.8125, 0.6875, 0.7812, 0.6875, 0.7812, 0.625, 0.8125, 0.125, 0.8125, 0.1875, 0.7812, 0.1875, 0.7812, 0.125, 0.8125, 0.5625, 0.8125, 0.625, 0.7812, 0.625, 0.7812, 0.5625, 0.8125, 0.0625, 0.8125, 0.125, 0.7812, 0.125, 0.7812, 0.0625, 0.8125, 0.5, 0.8125, 0.5625, 0.7812, 0.5625, 0.7812, 0.5, 0.6539, 0.6875, 0.6562, 0.6924, 0.6562, 0.6924, 0.6539, 0.6875, 0.7969, 0.0, 0.8125, 0.0625, 0.7812, 0.0625, 0.8125, 0.4375, 0.8125, 0.5, 0.7812, 0.5, 0.7812, 0.4375, 0.9375, 0.7695, 0.9688, 0.7855, 0.9688, 0.7855, 0.9375, 0.7695, 0.8125, 0.375, 0.8125, 0.4375, 0.7812, 0.4375, 0.7812, 0.375, 0.0625, 0.7699, 0.08369, 0.75, 0.08369, 0.75, 0.0625, 0.7699, 0.8125, 0.3125, 0.8125, 0.375, 0.7812, 0.375, 0.7812, 0.3125, 0.2075, 0.75, 0.2188, 0.7563, 0.2188, 0.7563, 0.2075, 0.75, 0.8125, 0.25, 0.8125, 0.3125, 0.7812, 0.3125, 0.7812, 0.25, 0.8125, 0.6875, 0.8125, 0.735, 0.7915, 0.75, 0.7812, 0.75, 0.7812, 0.6875, 0.8125, 0.735, 0.8438, 0.6928, 0.8438, 0.6928, 0.8125, 0.735, 0.7812, 0.375, 0.7812, 0.4375, 0.75, 0.4375, 0.75, 0.375, 0.1183, 0.6875, 0.125, 0.6659, 0.125, 0.6659, 0.1183, 0.6875, 0.7812, 0.3125, 0.7812, 0.375, 0.75, 0.375, 0.75, 0.3125, 0.7812, 0.75, 0.7812, 0.7556, 0.75, 0.7611, 0.75, 0.75, 0.7812, 0.25, 0.7812, 0.3125, 0.75, 0.3125, 0.75, 0.25, 0.7812, 0.6875, 0.7812, 0.75, 0.75, 0.75, 0.75, 0.6875, 0.7812, 0.1875, 0.7812, 0.25, 0.75, 0.25, 0.75, 0.1875, 0.7812, 0.625, 0.7812, 0.6875, 0.75, 0.6875, 0.75, 0.625, 0.7812, 0.125, 0.7812, 0.1875, 0.75, 0.1875, 0.75, 0.125, 0.7812, 0.5625, 0.7812, 0.625, 0.75, 0.625, 0.75, 0.5625, 0.7812, 0.0625, 0.7812, 0.125, 0.75, 0.125, 0.75, 0.0625, 0.7812, 0.5, 0.7812, 0.5625, 0.75, 0.5625, 0.75, 0.5, 0.5625, 0.7543, 0.567, 0.75, 0.567, 0.75, 0.5625, 0.7543, 0.7656, 0.0, 0.7812, 0.0625, 0.75, 0.0625, 0.7812, 0.4375, 0.7812, 0.5, 0.75, 0.5, 0.75, 0.4375, 0.3438, 0.6947, 0.3472, 0.6875, 0.3472, 0.6875, 0.3438, 0.6947, 0.03125, 0.7857, 0.0625, 0.7699, 0.0625, 0.7699, 0.03125, 0.7857, 0.3125, 0.7365, 0.3438, 0.6947, 0.3438, 0.6947, 0.3125, 0.7365, 0.7087, 0.75, 0.7188, 0.7555, 0.7188, 0.7555, 0.7087, 0.75, 0.7812, 0.7556, 0.7915, 0.75, 0.7915, 0.75, 0.7812, 0.7556, 0.9063, 0.7363, 0.9169, 0.75, 0.9169, 0.75, 0.9063, 0.7363, 0.3669, 0.625, 0.3472, 0.6875, 0.3438, 0.6875, 0.3438, 0.625, 0.75, 0.7611, 0.7812, 0.7556, 0.7812, 0.7556, 0.75, 0.7611, 0.9169, 0.75, 0.9375, 0.7695, 0.9375, 0.7695, 0.9169, 0.75, 0.1875, 0.7354, 0.2075, 0.75, 0.2075, 0.75, 0.1875, 0.7354, 0.6069, 0.6875, 0.625, 0.6261, 0.625, 0.6261, 0.6069, 0.6875, 0.7915, 0.75, 0.7812, 0.7556, 0.7812, 0.75, 0.1563, 0.6925, 0.1875, 0.7354, 0.1875, 0.7354, 0.1563, 0.6925, 0.3472, 0.6875, 0.3438, 0.6947, 0.3438, 0.6875, 0.634, 0.625, 0.6539, 0.6875, 0.6539, 0.6875, 0.634, 0.625, 0.433, 0.75, 0.4375, 0.7543, 0.4375, 0.7543, 0.433, 0.75, 0.625, 0.6261, 0.6252, 0.625, 0.6252, 0.625, 0.625, 0.6261, 0.1183, 0.6875, 0.09375, 0.7372, 0.09375, 0.6875, 0.3472, 0.6875, 0.3669, 0.625, 0.3669, 0.625, 0.3472, 0.6875, 0.567, 0.75, 0.5938, 0.7149, 0.5938, 0.7149, 0.567, 0.75, 0.125, 0.6659, 0.125, 0.625, 0.1343, 0.625, 0.7915, 0.75, 0.8125, 0.735, 0.8125, 0.735, 0.7915, 0.75, 0.08369, 0.75, 0.09375, 0.7372, 0.09375, 0.7372, 0.08369, 0.75, 0.5312, 0.7714, 0.5625, 0.7543, 0.5625, 0.7543, 0.5312, 0.7714, 0.2812, 0.7567, 0.2936, 0.75, 0.2936, 0.75, 0.2812, 0.7567, 1.048e-08, 0.7905, 0.03125, 0.7857, 0.03125, 0.7857, 1.048e-08, 0.7905, 0.5, 0.7767, 0.5312, 0.7714, 0.5312, 0.7714, 0.5, 0.7767, 0.9688, 0.7855, 1.0, 0.7905, 1.0, 0.7905, 0.9688, 0.7855, 0.7188, 0.7555, 0.75, 0.7611, 0.75, 0.7611, 0.7188, 0.7555, 0.2936, 0.75, 0.2812, 0.7567, 0.2812, 0.75, 0.8823, 0.6875, 0.9063, 0.7363, 0.9063, 0.7363, 0.8823, 0.6875, 0.3931, 0.6875, 0.4062, 0.7149, 0.4062, 0.7149, 0.3931, 0.6875, 0.6875, 0.7347, 0.7087, 0.75, 0.7087, 0.75, 0.6875, 0.7347, 0.6252, 0.625, 0.625, 0.6261, 0.625, 0.625, 0.8438, 0.6928, 0.8463, 0.6875, 0.8463, 0.6875, 0.8438, 0.6928, 0.4062, 0.7149, 0.433, 0.75, 0.433, 0.75, 0.4062, 0.7149, 0.6562, 0.6924, 0.6875, 0.7347, 0.6875, 0.7347, 0.6562, 0.6924, 0.3669, 0.625, 0.3714, 0.5975, 0.3714, 0.5975, 0.3669, 0.625, 0.629, 0.5942, 0.634, 0.625, 0.634, 0.625, 0.629, 0.5942, 0.567, 0.75, 0.5625, 0.7543, 0.5625, 0.75, 0.3714, 0.5975, 0.375, 0.625, 0.375, 0.625, 0.3714, 0.5975, 0.08369, 0.75, 0.0625, 0.7699, 0.0625, 0.75, 0.6252, 0.625, 0.629, 0.5942, 0.629, 0.5942, 0.6252, 0.625, 0.4688, 0.7714, 0.5, 0.7767, 0.5, 0.7767, 0.4688, 0.7714, 0.6069, 0.6875, 0.5938, 0.7149, 0.5938, 0.6875, 0.2936, 0.75, 0.3125, 0.7365, 0.3125, 0.7365, 0.2936, 0.75, 0.8463, 0.6875, 0.8438, 0.6875, 0.8438, 0.625, 0.8662, 0.625, 0.4375, 0.7543, 0.4688, 0.7714, 0.4688, 0.7714, 0.4375, 0.7543, 0.25, 0.7621, 0.2812, 0.7567, 0.2812, 0.7567, 0.25, 0.7621, 0.875, 0.6638, 0.8823, 0.6875, 0.8823, 0.6875, 0.875, 0.6638, 0.2188, 0.7563, 0.25, 0.7621, 0.25, 0.7621, 0.2188, 0.7563, 0.8463, 0.6875, 0.8438, 0.6928, 0.8438, 0.6875, 0.8662, 0.625, 0.875, 0.6638, 0.875, 0.6638, 0.8662, 0.625, 0.75, 0.875, 0.75, 0.9375, 0.7188, 0.9375, 0.7188, 0.875, 0.75, 0.8125, 0.75, 0.875, 0.7188, 0.875, 0.7188, 0.8125, 0.75, 0.9375, 0.7344, 1.0, 0.7188, 0.9375, 0.7188, 0.9375, 0.7031, 1.0, 0.6875, 0.9375, 0.7188, 0.875, 0.7188, 0.9375, 0.6875, 0.9375, 0.6875, 0.875, 0.7188, 0.8125, 0.7188, 0.875, 0.6875, 0.875, 0.6875, 0.8125, 0.6875, 0.9375, 0.6719, 1.0, 0.6562, 0.9375, 0.6875, 0.875, 0.6875, 0.9375, 0.6562, 0.9375, 0.6562, 0.875, 0.6875, 0.8125, 0.6875, 0.875, 0.6562, 0.875, 0.6562, 0.8125, 0.6875, 0.75, 0.6875, 0.8125, 0.6562, 0.8125, 0.6562, 0.75, 0.6562, 0.9375, 0.6406, 1.0, 0.625, 0.9375, 0.6562, 0.875, 0.6562, 0.9375, 0.625, 0.9375, 0.625, 0.875, 0.6562, 0.8125, 0.6562, 0.875, 0.625, 0.875, 0.625, 0.8125, 0.6562, 0.75, 0.6562, 0.8125, 0.625, 0.8125, 0.625, 0.75, 0.625, 0.6875, 0.625, 0.75, 0.5938, 0.75, 0.5938, 0.7149, 0.6069, 0.6875, 0.625, 0.9375, 0.6094, 1.0, 0.5937, 0.9375, 0.625, 0.875, 0.625, 0.9375, 0.5937, 0.9375, 0.5937, 0.875, 0.625, 0.8125, 0.625, 0.875, 0.5937, 0.875, 0.5938, 0.8125, 0.625, 0.75, 0.625, 0.8125, 0.5938, 0.8125, 0.5938, 0.75, 0.5937, 0.875, 0.5937, 0.9375, 0.5625, 0.9375, 0.5625, 0.875, 0.5938, 0.8125, 0.5937, 0.875, 0.5625, 0.875, 0.5625, 0.8125, 0.5938, 0.75, 0.5938, 0.8125, 0.5625, 0.8125, 0.5625, 0.7543, 0.567, 0.75, 0.5937, 0.9375, 0.5781, 1.0, 0.5625, 0.9375, 0.5625, 0.9375, 0.5469, 1.0, 0.5312, 0.9375, 0.5625, 0.875, 0.5625, 0.9375, 0.5312, 0.9375, 0.5312, 0.875, 0.5625, 0.8125, 0.5625, 0.875, 0.5312, 0.875, 0.5312, 0.8125, 0.5312, 0.8125, 0.5312, 0.875, 0.5, 0.875, 0.5, 0.8125, 0.5312, 0.9375, 0.5156, 1.0, 0.5, 0.9375, 0.5312, 0.875, 0.5312, 0.9375, 0.5, 0.9375, 0.5, 0.875, 0.5, 0.9375, 0.4844, 1.0, 0.4687, 0.9375, 0.5, 0.875, 0.5, 0.9375, 0.4687, 0.9375, 0.4687, 0.875, 0.5, 0.8125, 0.5, 0.875, 0.4687, 0.875, 0.4687, 0.8125, 0.4687, 0.8125, 0.4687, 0.875, 0.4375, 0.875, 0.4375, 0.8125, 0.4687, 0.9375, 0.4531, 1.0, 0.4375, 0.9375, 0.4687, 0.875, 0.4687, 0.9375, 0.4375, 0.9375, 0.4375, 0.875, 0.4375, 0.9375, 0.4219, 1.0, 0.4062, 0.9375, 0.4375, 0.875, 0.4375, 0.9375, 0.4062, 0.9375, 0.4062, 0.875, 0.4375, 0.8125, 0.4375, 0.875, 0.4062, 0.875, 0.4062, 0.8125, 0.4062, 0.75, 0.4062, 0.8125, 0.375, 0.8125, 0.375, 0.75, 0.4062, 0.9375, 0.3906, 1.0, 0.375, 0.9375, 0.4062, 0.875, 0.4062, 0.9375, 0.375, 0.9375, 0.375, 0.875, 0.4062, 0.8125, 0.4062, 0.875, 0.375, 0.875, 0.375, 0.8125, 0.375, 0.9375, 0.3594, 1.0, 0.3437, 0.9375, 0.375, 0.875, 0.375, 0.9375, 0.3437, 0.9375, 0.3438, 0.875, 0.375, 0.8125, 0.375, 0.875, 0.3438, 0.875, 0.3438, 0.8125, 0.375, 0.75, 0.375, 0.8125, 0.3438, 0.8125, 0.3438, 0.75, 0.375, 0.6875, 0.375, 0.75, 0.3438, 0.75, 0.3438, 0.6947, 0.3472, 0.6875, 0.375, 0.625, 0.375, 0.6875, 0.3472, 0.6875, 0.3669, 0.625, 0.3438, 0.75, 0.3438, 0.8125, 0.3125, 0.8125, 0.3125, 0.75, 0.3437, 0.9375, 0.3281, 1.0, 0.3125, 0.9375, 0.3438, 0.875, 0.3437, 0.9375, 0.3125, 0.9375, 0.3125, 0.875, 0.3438, 0.8125, 0.3438, 0.875, 0.3125, 0.875, 0.3125, 0.8125, 0.3125, 0.9375, 0.2969, 1.0, 0.2812, 0.9375, 0.3125, 0.875, 0.3125, 0.9375, 0.2812, 0.9375, 0.2812, 0.875, 0.3125, 0.8125, 0.3125, 0.875, 0.2812, 0.875, 0.2812, 0.8125, 0.3125, 0.75, 0.3125, 0.8125, 0.2812, 0.8125, 0.2812, 0.7567, 0.2936, 0.75, 0.2812, 0.9375, 0.2656, 1.0, 0.25, 0.9375, 0.2812, 0.875, 0.2812, 0.9375, 0.25, 0.9375, 0.25, 0.875, 0.2812, 0.8125, 0.2812, 0.875, 0.25, 0.875, 0.25, 0.8125, 0.25, 0.875, 0.25, 0.9375, 0.2188, 0.9375, 0.2188, 0.875, 0.25, 0.8125, 0.25, 0.875, 0.2188, 0.875, 0.2188, 0.8125, 0.25, 0.9375, 0.2344, 1.0, 0.2188, 0.9375, 0.2188, 0.9375, 0.2031, 1.0, 0.1875, 0.9375, 0.2188, 0.875, 0.2188, 0.9375, 0.1875, 0.9375, 0.1875, 0.875, 0.2188, 0.8125, 0.2188, 0.875, 0.1875, 0.875, 0.1875, 0.8125, 0.1875, 0.875, 0.1875, 0.9375, 0.1563, 0.9375, 0.1563, 0.875, 0.1875, 0.8125, 0.1875, 0.875, 0.1563, 0.875, 0.1562, 0.8125, 0.1875, 0.75, 0.1875, 0.8125, 0.1562, 0.8125, 0.1563, 0.75, 0.1875, 0.9375, 0.1719, 1.0, 0.1563, 0.9375, 0.1563, 0.9375, 0.1406, 1.0, 0.125, 0.9375, 0.1563, 0.875, 0.1563, 0.9375, 0.125, 0.9375, 0.125, 0.875, 0.1562, 0.8125, 0.1563, 0.875, 0.125, 0.875, 0.125, 0.8125, 0.1563, 0.75, 0.1562, 0.8125, 0.125, 0.8125, 0.125, 0.75, 0.125, 0.8125, 0.125, 0.875, 0.09375, 0.875, 0.09375, 0.8125, 0.125, 0.75, 0.125, 0.8125, 0.09375, 0.8125, 0.09375, 0.75, 0.125, 0.6875, 0.125, 0.75, 0.09375, 0.75, 0.09375, 0.7372, 0.1183, 0.6875, 0.125, 0.9375, 0.1094, 1.0, 0.09375, 0.9375, 0.125, 0.875, 0.125, 0.9375, 0.09375, 0.9375, 0.09375, 0.875, 0.09375, 0.9375, 0.07813, 1.0, 0.0625, 0.9375, 0.09375, 0.875, 0.09375, 0.9375, 0.0625, 0.9375, 0.0625, 0.875, 0.09375, 0.8125, 0.09375, 0.875, 0.0625, 0.875, 0.0625, 0.8125, 0.09375, 0.75, 0.09375, 0.8125, 0.0625, 0.8125, 0.0625, 0.7699, 0.08369, 0.75, 0.0625, 0.8125, 0.0625, 0.875, 0.03125, 0.875, 0.03125, 0.8125, 0.0625, 0.9375, 0.04688, 1.0, 0.03125, 0.9375, 0.0625, 0.875, 0.0625, 0.9375, 0.03125, 0.9375, 0.03125, 0.875, 0.03125, 0.9375, 0.01563, 1.0, 8.941e-08, 0.9375, 0.03125, 0.875, 0.03125, 0.9375, 8.941e-08, 0.9375, 2.98e-08, 0.875, 0.03125, 0.8125, 0.03125, 0.875, 2.98e-08, 0.875, 0.0, 0.8125, 1.0, 0.9375, 0.9844, 1.0, 0.9688, 0.9375, 1.0, 0.875, 1.0, 0.9375, 0.9688, 0.9375, 0.9688, 0.875, 1.0, 0.8125, 1.0, 0.875, 0.9688, 0.875, 0.9688, 0.8125, 0.9688, 0.9375, 0.9531, 1.0, 0.9375, 0.9375, 0.9688, 0.875, 0.9688, 0.9375, 0.9375, 0.9375, 0.9375, 0.875, 0.9688, 0.8125, 0.9688, 0.875, 0.9375, 0.875, 0.9375, 0.8125, 0.9375, 0.9375, 0.9219, 1.0, 0.9062, 0.9375, 0.9375, 0.875, 0.9375, 0.9375, 0.9062, 0.9375, 0.9062, 0.875, 0.9375, 0.8125, 0.9375, 0.875, 0.9062, 0.875, 0.9062, 0.8125, 0.9062, 0.9375, 0.8906, 1.0, 0.875, 0.9375, 0.9062, 0.875, 0.9062, 0.9375, 0.875, 0.9375, 0.875, 0.875, 0.9062, 0.8125, 0.9062, 0.875, 0.875, 0.875, 0.875, 0.8125, 0.9062, 0.75, 0.9062, 0.8125, 0.875, 0.8125, 0.875, 0.75, 0.875, 0.6875, 0.875, 0.75, 0.8438, 0.75, 0.8438, 0.6928, 0.8463, 0.6875, 0.875, 0.9375, 0.8594, 1.0, 0.8438, 0.9375, 0.875, 0.875, 0.875, 0.9375, 0.8438, 0.9375, 0.8438, 0.875, 0.875, 0.8125, 0.875, 0.875, 0.8438, 0.875, 0.8438, 0.8125, 0.875, 0.75, 0.875, 0.8125, 0.8438, 0.8125, 0.8438, 0.75, 0.8438, 0.875, 0.8438, 0.9375, 0.8125, 0.9375, 0.8125, 0.875, 0.8438, 0.8125, 0.8438, 0.875, 0.8125, 0.875, 0.8125, 0.8125, 0.8438, 0.75, 0.8438, 0.8125, 0.8125, 0.8125, 0.8125, 0.75, 0.8438, 0.9375, 0.8281, 1.0, 0.8125, 0.9375, 0.8125, 0.9375, 0.7969, 1.0, 0.7812, 0.9375, 0.8125, 0.875, 0.8125, 0.9375, 0.7812, 0.9375, 0.7812, 0.875, 0.8125, 0.8125, 0.8125, 0.875, 0.7812, 0.875, 0.7812, 0.8125, 0.8125, 0.75, 0.8125, 0.8125, 0.7812, 0.8125, 0.7812, 0.7556, 0.7915, 0.75, 0.7812, 0.875, 0.7812, 0.9375, 0.75, 0.9375, 0.75, 0.875, 0.7812, 0.8125, 0.7812, 0.875, 0.75, 0.875, 0.75, 0.8125, 0.7812, 0.9375, 0.7656, 1.0, 0.75, 0.9375, 0.4062, 0.7149, 0.433, 0.75, 0.4062, 0.75, 0.3931, 0.6875, 0.4062, 0.7149, 0.4062, 0.75, 0.375, 0.75, 0.375, 0.6875, 0.9688, 0.7855, 1.0, 0.7905, 1.0, 0.8125, 0.9688, 0.8125, 1.048e-08, 0.7905, 0.03125, 0.7857, 0.03125, 0.8125, 0.0, 0.8125, 0.5312, 0.7714, 0.5625, 0.7543, 0.5625, 0.8125, 0.5312, 0.8125, 0.7915, 0.75, 0.8125, 0.735, 0.8125, 0.75, 0.433, 0.75, 0.4375, 0.7543, 0.4375, 0.8125, 0.4062, 0.8125, 0.4062, 0.75, 0.1563, 0.6925, 0.1875, 0.7354, 0.1875, 0.75, 0.1563, 0.75, 0.1875, 0.7354, 0.2075, 0.75, 0.1875, 0.75, 0.75, 0.7611, 0.7812, 0.7556, 0.7812, 0.8125, 0.75, 0.8125, 0.3125, 0.7365, 0.3438, 0.6947, 0.3438, 0.75, 0.3125, 0.75, 0.1183, 0.6875, 0.125, 0.6659, 0.125, 0.6875, 0.2075, 0.75, 0.2188, 0.7563, 0.2188, 0.8125, 0.1875, 0.8125, 0.1875, 0.75, 0.9375, 0.7695, 0.9688, 0.7855, 0.9688, 0.8125, 0.9375, 0.8125, 0.1538, 0.6875, 0.1563, 0.6925, 0.1563, 0.75, 0.125, 0.75, 0.125, 0.6875, 0.1343, 0.625, 0.1538, 0.6875, 0.125, 0.6875, 0.125, 0.6659, 0.2188, 0.7563, 0.25, 0.7621, 0.25, 0.8125, 0.2188, 0.8125, 0.25, 0.7621, 0.2812, 0.7567, 0.2812, 0.8125, 0.25, 0.8125, 0.2936, 0.75, 0.3125, 0.7365, 0.3125, 0.75, 0.6252, 0.625, 0.629, 0.5942, 0.634, 0.625, 0.6562, 0.6924, 0.6875, 0.7347, 0.6875, 0.75, 0.6562, 0.75, 0.6875, 0.7347, 0.7087, 0.75, 0.6875, 0.75, 0.7188, 0.7555, 0.75, 0.7611, 0.75, 0.8125, 0.7188, 0.8125, 0.5, 0.7767, 0.5312, 0.7714, 0.5312, 0.8125, 0.5, 0.8125, 0.08369, 0.75, 0.09375, 0.7372, 0.09375, 0.75, 0.567, 0.75, 0.5938, 0.7149, 0.5938, 0.75, 0.634, 0.625, 0.6539, 0.6875, 0.625, 0.6875, 0.625, 0.6261, 0.6252, 0.625, 0.6069, 0.6875, 0.625, 0.6261, 0.625, 0.6875, 0.9169, 0.75, 0.9375, 0.7695, 0.9375, 0.8125, 0.9062, 0.8125, 0.9062, 0.75, 0.9063, 0.7363, 0.9169, 0.75, 0.9062, 0.75, 0.7087, 0.75, 0.7188, 0.7555, 0.7188, 0.8125, 0.6875, 0.8125, 0.6875, 0.75, 0.03125, 0.7857, 0.0625, 0.7699, 0.0625, 0.8125, 0.03125, 0.8125, 0.8125, 0.735, 0.8438, 0.6928, 0.8438, 0.75, 0.8125, 0.75, 0.6539, 0.6875, 0.6562, 0.6924, 0.6562, 0.75, 0.625, 0.75, 0.625, 0.6875, 0.375, 0.625, 0.3931, 0.6875, 0.375, 0.6875, 0.8662, 0.625, 0.875, 0.6638, 0.875, 0.6875, 0.8463, 0.6875, 0.875, 0.6638, 0.8823, 0.6875, 0.875, 0.6875, 0.4375, 0.7543, 0.4688, 0.7714, 0.4687, 0.8125, 0.4375, 0.8125, 0.4688, 0.7714, 0.5, 0.7767, 0.5, 0.8125, 0.4687, 0.8125, 0.3669, 0.625, 0.3714, 0.5975, 0.375, 0.625, 0.8823, 0.6875, 0.9063, 0.7363, 0.9062, 0.75, 0.875, 0.75, 0.875, 0.6875])
me_sphere.materials.append(mat_material_002)
me_sphere.use_remesh_fix_poles = True
me_sphere.use_remesh_preserve_attributes = False
me_sphere.update()

# ---- objects
ob_cube = bpy.data.objects.new('Cube', me_cube)
ob_light = bpy.data.objects.new('Light', light_light)
ob_camera = bpy.data.objects.new('Camera', cam_camera)
ob_sphere = bpy.data.objects.new('Sphere', me_sphere)

# ---- transforms, parenting, visibility, modifiers, constraints
ob_cube.location = (0.0, 0.0, 13.48)
ob_cube.scale = (0.5, 0.5, 0.5901)
ob_cube.lock_rotations_4d = False
ob_cube.empty_display_type = 'ARROWS'
ob_cube.lineart.crease_threshold = 0.0
ob_light.location = (4.076, 1.005, 5.904)
ob_light.rotation_euler = (0.6503, 0.05522, 1.866)
ob_light.lock_rotations_4d = False
ob_light.empty_display_type = 'ARROWS'
ob_light.color = (0.0, 0.0, 0.0, 0.0)
ob_light.lineart.crease_threshold = 0.0
ob_camera.location = (7.359, -6.926, 4.958)
ob_camera.rotation_euler = (1.109, 0.0, 0.8149)
ob_camera.lock_rotations_4d = False
ob_camera.empty_display_type = 'ARROWS'
ob_camera.color = (0.0, 0.0, 0.0, 0.0)
ob_camera.display_type = 'WIRE'
ob_camera.lineart.crease_threshold = 0.0
ob_sphere.location = (0.0, 0.0, 0.319)
ob_sphere.scale = (0.5, 0.5, 0.5)

# ---- collection membership
col_collection.objects.link(ob_cube)
col_collection.objects.link(ob_light)
col_collection.objects.link(ob_camera)
col_collection.objects.link(ob_sphere)

# ---- scene / render settings (as saved in the file)
scene.camera = ob_camera
scene.frame_start = 1; scene.frame_end = 24; scene.frame_set(3)
scene.render.engine = 'BLENDER_EEVEE_NEXT'
scene.cycles.sampling_pattern = 'TABULATED_SOBOL'
scene.cycles.use_light_tree = False
scene.view_settings.view_transform = 'Filmic'
bpy.context.view_layer.update()
